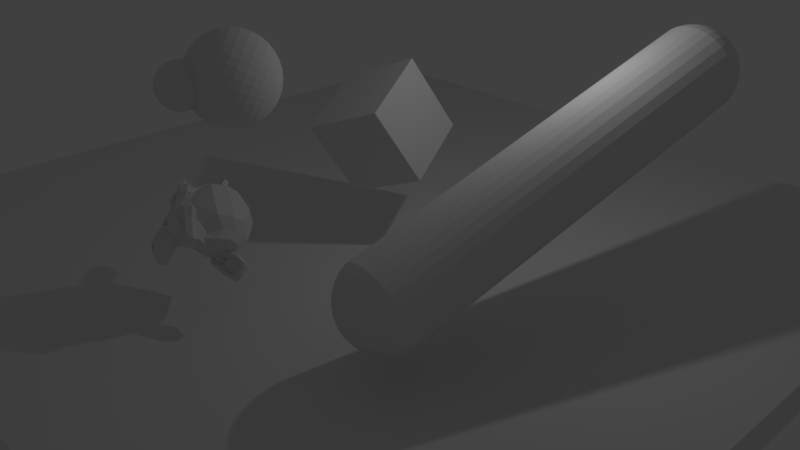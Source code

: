 # Source: physics.blend  (saved by Blender 2.79.0; exported with 4.5.12 LTS)
import bpy
from mathutils import Matrix  # noqa: F401  (used for matrix-valued properties, if any)

bpy.ops.wm.read_factory_settings(use_empty=True)
scene = bpy.context.scene
scene.name = 'Scene'

# ---- collections
col_collection_1 = bpy.data.collections.new('Collection 1'); scene.collection.children.link(col_collection_1)

# ---- world
world_world = bpy.data.worlds.new('World'); scene.world = world_world
world_world.color = (0.05088, 0.05088, 0.05088)
world_world.use_sun_shadow = False
world_world.sun_shadow_jitter_overblur = 0.0
world_world.cycles.sampling_method = 'MANUAL'

# ---- cameras
cam_camera = bpy.data.cameras.new('Camera')
cam_camera.clip_end = 100.0
cam_camera.lens = 35.0
cam_camera.sensor_width = 32.0
cam_camera.sensor_height = 18.0
cam_camera.ortho_scale = 7.314
cam_camera.dof.focus_distance = 0.0
cam_camera.dof.aperture_fstop = 128.0

# ---- lights
light_lamp = bpy.data.lights.new('Lamp', 'POINT')
light_lamp.transmission_factor = 0.0
light_lamp.cutoff_distance = 30.0
light_lamp.energy = 100.0
light_lamp.shadow_buffer_clip_start = 1.001
light_lamp.shadow_soft_size = 0.1
light_lamp.shadow_maximum_resolution = 0.006
light_lamp.use_absolute_resolution = True

# ---- meshes
me_suzanne = bpy.data.meshes.new('Suzanne')
me_suzanne.from_pydata([(0.4375, -0.7656, 0.1641), (-0.4375, -0.7656, 0.1641), (0.5, -0.6875, 0.09375), (-0.5, -0.6875, 0.09375), (0.5469, -0.5781, 0.05469), (-0.5469, -0.5781, 0.05469), (0.3516, -0.6172, -0.02344), (-0.3516, -0.6172, -0.02344), (0.3516, -0.7188, 0.03125), (-0.3516, -0.7188, 0.03125), (0.3516, -0.7812, 0.1328), (-0.3516, -0.7812, 0.1328), (0.2734, -0.7969, 0.1641), (-0.2734, -0.7969, 0.1641), (0.2031, -0.7422, 0.09375), (-0.2031, -0.7422, 0.09375), (0.1562, -0.6484, 0.05469), (-0.1562, -0.6484, 0.05469), (0.07812, -0.6562, 0.2422), (-0.07812, -0.6562, 0.2422), (0.1406, -0.7422, 0.2422), (-0.1406, -0.7422, 0.2422), (0.2422, -0.7969, 0.2422), (-0.2422, -0.7969, 0.2422), (0.2734, -0.7969, 0.3281), (-0.2734, -0.7969, 0.3281), (0.2031, -0.7422, 0.3906), (-0.2031, -0.7422, 0.3906), (0.1562, -0.6484, 0.4375), (-0.1562, -0.6484, 0.4375), (0.3516, -0.6172, 0.5156), (-0.3516, -0.6172, 0.5156), (0.3516, -0.7188, 0.4531), (-0.3516, -0.7188, 0.4531), (0.3516, -0.7812, 0.3594), (-0.3516, -0.7812, 0.3594), (0.4375, -0.7656, 0.3281), (-0.4375, -0.7656, 0.3281), (0.5, -0.6875, 0.3906), (-0.5, -0.6875, 0.3906), (0.5469, -0.5781, 0.4375), (-0.5469, -0.5781, 0.4375), (0.625, -0.5625, 0.2422), (-0.625, -0.5625, 0.2422), (0.5625, -0.6719, 0.2422), (-0.5625, -0.6719, 0.2422), (0.4688, -0.7578, 0.2422), (-0.4688, -0.7578, 0.2422), (0.4766, -0.7734, 0.2422), (-0.4766, -0.7734, 0.2422), (0.4453, -0.7812, 0.3359), (-0.4453, -0.7812, 0.3359), (0.3516, -0.8047, 0.375), (-0.3516, -0.8047, 0.375), (0.2656, -0.8203, 0.3359), (-0.2656, -0.8203, 0.3359), (0.2266, -0.8203, 0.2422), (-0.2266, -0.8203, 0.2422), (0.2656, -0.8203, 0.1562), (-0.2656, -0.8203, 0.1562), (0.3516, -0.8281, 0.2422), (-0.3516, -0.8281, 0.2422), (0.3516, -0.8047, 0.1172), (-0.3516, -0.8047, 0.1172), (0.4453, -0.7812, 0.1562), (-0.4453, -0.7812, 0.1562), (0.0, -0.7422, 0.4297), (0.0, -0.8203, 0.3516), (0.0, -0.7344, -0.6797), (0.0, -0.7812, -0.3203), (0.0, -0.7969, -0.1875), (0.0, -0.7188, -0.7734), (0.0, -0.6016, 0.4062), (0.0, -0.5703, 0.5703), (0.0, 0.5469, 0.8984), (0.0, 0.8516, 0.5625), (0.0, 0.8281, 0.07031), (0.0, 0.3516, -0.3828), (0.2031, -0.5625, -0.1875), (-0.2031, -0.5625, -0.1875), (0.3125, -0.5703, -0.4375), (-0.3125, -0.5703, -0.4375), (0.3516, -0.5703, -0.6953), (-0.3516, -0.5703, -0.6953), (0.3672, -0.5312, -0.8906), (-0.3672, -0.5312, -0.8906), (0.3281, -0.5234, -0.9453), (-0.3281, -0.5234, -0.9453), (0.1797, -0.5547, -0.9688), (-0.1797, -0.5547, -0.9688), (0.0, -0.5781, -0.9844), (0.4375, -0.5312, -0.1406), (-0.4375, -0.5312, -0.1406), (0.6328, -0.5391, -0.03906), (-0.6328, -0.5391, -0.03906), (0.8281, -0.4453, 0.1484), (-0.8281, -0.4453, 0.1484), (0.8594, -0.5938, 0.4297), (-0.8594, -0.5938, 0.4297), (0.7109, -0.625, 0.4844), (-0.7109, -0.625, 0.4844), (0.4922, -0.6875, 0.6016), (-0.4922, -0.6875, 0.6016), (0.3203, -0.7344, 0.7578), (-0.3203, -0.7344, 0.7578), (0.1562, -0.7578, 0.7188), (-0.1562, -0.7578, 0.7188), (0.0625, -0.75, 0.4922), (-0.0625, -0.75, 0.4922), (0.1641, -0.7734, 0.4141), (-0.1641, -0.7734, 0.4141), (0.125, -0.7656, 0.3047), (-0.125, -0.7656, 0.3047), (0.2031, -0.7422, 0.09375), (-0.2031, -0.7422, 0.09375), (0.375, -0.7031, 0.01562), (-0.375, -0.7031, 0.01562), (0.4922, -0.6719, 0.0625), (-0.4922, -0.6719, 0.0625), (0.625, -0.6484, 0.1875), (-0.625, -0.6484, 0.1875), (0.6406, -0.6484, 0.2969), (-0.6406, -0.6484, 0.2969), (0.6016, -0.6641, 0.375), (-0.6016, -0.6641, 0.375), (0.4297, -0.7188, 0.4375), (-0.4297, -0.7188, 0.4375), (0.25, -0.7578, 0.4688), (-0.25, -0.7578, 0.4688), (0.0, -0.7344, -0.7656), (0.1094, -0.7344, -0.7188), (-0.1094, -0.7344, -0.7188), (0.1172, -0.7109, -0.8359), (-0.1172, -0.7109, -0.8359), (0.0625, -0.6953, -0.8828), (-0.0625, -0.6953, -0.8828), (0.0, -0.6875, -0.8906), (0.0, -0.75, -0.1953), (0.0, -0.7422, -0.1406), (0.1016, -0.7422, -0.1484), (-0.1016, -0.7422, -0.1484), (0.125, -0.75, -0.2266), (-0.125, -0.75, -0.2266), (0.08594, -0.7422, -0.2891), (-0.08594, -0.7422, -0.2891), (0.3984, -0.6719, -0.04688), (-0.3984, -0.6719, -0.04688), (0.6172, -0.625, 0.05469), (-0.6172, -0.625, 0.05469), (0.7266, -0.6016, 0.2031), (-0.7266, -0.6016, 0.2031), (0.7422, -0.6562, 0.375), (-0.7422, -0.6562, 0.375), (0.6875, -0.7266, 0.4141), (-0.6875, -0.7266, 0.4141), (0.4375, -0.7969, 0.5469), (-0.4375, -0.7969, 0.5469), (0.3125, -0.8359, 0.6406), (-0.3125, -0.8359, 0.6406), (0.2031, -0.8516, 0.6172), (-0.2031, -0.8516, 0.6172), (0.1016, -0.8438, 0.4297), (-0.1016, -0.8438, 0.4297), (0.125, -0.8125, -0.1016), (-0.125, -0.8125, -0.1016), (0.2109, -0.7109, -0.4453), (-0.2109, -0.7109, -0.4453), (0.25, -0.6875, -0.7031), (-0.25, -0.6875, -0.7031), (0.2656, -0.6641, -0.8203), (-0.2656, -0.6641, -0.8203), (0.2344, -0.6328, -0.9141), (-0.2344, -0.6328, -0.9141), (0.1641, -0.6328, -0.9297), (-0.1641, -0.6328, -0.9297), (0.0, -0.6406, -0.9453), (0.0, -0.7266, 0.04688), (0.0, -0.7656, 0.2109), (0.3281, -0.7422, 0.4766), (-0.3281, -0.7422, 0.4766), (0.1641, -0.75, 0.1406), (-0.1641, -0.75, 0.1406), (0.1328, -0.7578, 0.2109), (-0.1328, -0.7578, 0.2109), (0.1172, -0.7344, -0.6875), (-0.1172, -0.7344, -0.6875), (0.07812, -0.75, -0.4453), (-0.07812, -0.75, -0.4453), (0.0, -0.75, -0.4453), (0.0, -0.7422, -0.3281), (0.09375, -0.7812, -0.2734), (-0.09375, -0.7812, -0.2734), (0.1328, -0.7969, -0.2266), (-0.1328, -0.7969, -0.2266), (0.1094, -0.7812, -0.1328), (-0.1094, -0.7812, -0.1328), (0.03906, -0.7812, -0.125), (-0.03906, -0.7812, -0.125), (0.0, -0.8281, -0.2031), (0.04688, -0.8125, -0.1484), (-0.04688, -0.8125, -0.1484), (0.09375, -0.8125, -0.1562), (-0.09375, -0.8125, -0.1562), (0.1094, -0.8281, -0.2266), (-0.1094, -0.8281, -0.2266), (0.07812, -0.8047, -0.25), (-0.07812, -0.8047, -0.25), (0.0, -0.8047, -0.2891), (0.2578, -0.5547, -0.3125), (-0.2578, -0.5547, -0.3125), (0.1641, -0.7109, -0.2422), (-0.1641, -0.7109, -0.2422), (0.1797, -0.7109, -0.3125), (-0.1797, -0.7109, -0.3125), (0.2344, -0.5547, -0.25), (-0.2344, -0.5547, -0.25), (0.0, -0.6875, -0.875), (0.04688, -0.6875, -0.8672), (-0.04688, -0.6875, -0.8672), (0.09375, -0.7109, -0.8203), (-0.09375, -0.7109, -0.8203), (0.09375, -0.7266, -0.7422), (-0.09375, -0.7266, -0.7422), (0.0, -0.6562, -0.7812), (0.09375, -0.6641, -0.75), (-0.09375, -0.6641, -0.75), (0.09375, -0.6406, -0.8125), (-0.09375, -0.6406, -0.8125), (0.04688, -0.6328, -0.8516), (-0.04688, -0.6328, -0.8516), (0.0, -0.6328, -0.8594), (0.1719, -0.7812, 0.2188), (-0.1719, -0.7812, 0.2188), (0.1875, -0.7734, 0.1562), (-0.1875, -0.7734, 0.1562), (0.3359, -0.7578, 0.4297), (-0.3359, -0.7578, 0.4297), (0.2734, -0.7734, 0.4219), (-0.2734, -0.7734, 0.4219), (0.4219, -0.7734, 0.3984), (-0.4219, -0.7734, 0.3984), (0.5625, -0.6953, 0.3516), (-0.5625, -0.6953, 0.3516), (0.5859, -0.6875, 0.2891), (-0.5859, -0.6875, 0.2891), (0.5781, -0.6797, 0.1953), (-0.5781, -0.6797, 0.1953), (0.4766, -0.7188, 0.1016), (-0.4766, -0.7188, 0.1016), (0.375, -0.7422, 0.0625), (-0.375, -0.7422, 0.0625), (0.2266, -0.7812, 0.1094), (-0.2266, -0.7812, 0.1094), (0.1797, -0.7812, 0.2969), (-0.1797, -0.7812, 0.2969), (0.2109, -0.7812, 0.375), (-0.2109, -0.7812, 0.375), (0.2344, -0.7578, 0.3594), (-0.2344, -0.7578, 0.3594), (0.1953, -0.7578, 0.2969), (-0.1953, -0.7578, 0.2969), (0.2422, -0.7578, 0.125), (-0.2422, -0.7578, 0.125), (0.375, -0.7266, 0.08594), (-0.375, -0.7266, 0.08594), (0.4609, -0.7031, 0.1172), (-0.4609, -0.7031, 0.1172), (0.5469, -0.6719, 0.2109), (-0.5469, -0.6719, 0.2109), (0.5547, -0.6719, 0.2812), (-0.5547, -0.6719, 0.2812), (0.5312, -0.6797, 0.3359), (-0.5312, -0.6797, 0.3359), (0.4141, -0.75, 0.3906), (-0.4141, -0.75, 0.3906), (0.2812, -0.7656, 0.3984), (-0.2812, -0.7656, 0.3984), (0.3359, -0.75, 0.4062), (-0.3359, -0.75, 0.4062), (0.2031, -0.75, 0.1719), (-0.2031, -0.75, 0.1719), (0.1953, -0.75, 0.2266), (-0.1953, -0.75, 0.2266), (0.1094, -0.6094, 0.4609), (-0.1094, -0.6094, 0.4609), (0.1953, -0.6172, 0.6641), (-0.1953, -0.6172, 0.6641), (0.3359, -0.5938, 0.6875), (-0.3359, -0.5938, 0.6875), (0.4844, -0.5547, 0.5547), (-0.4844, -0.5547, 0.5547), (0.6797, -0.4922, 0.4531), (-0.6797, -0.4922, 0.4531), (0.7969, -0.4609, 0.4062), (-0.7969, -0.4609, 0.4062), (0.7734, -0.375, 0.1641), (-0.7734, -0.375, 0.1641), (0.6016, -0.4141, 0.0), (-0.6016, -0.4141, 0.0), (0.4375, -0.4688, -0.09375), (-0.4375, -0.4688, -0.09375), (0.0, -0.2891, 0.8984), (0.0, 0.07812, 0.9844), (0.0, 0.6719, -0.1953), (0.0, -0.1875, -0.4609), (0.0, -0.4609, -0.9766), (0.0, -0.3438, -0.8047), (0.0, -0.3203, -0.5703), (0.0, -0.2812, -0.4844), (0.8516, -0.05469, 0.2344), (-0.8516, -0.05469, 0.2344), (0.8594, 0.04688, 0.3203), (-0.8594, 0.04688, 0.3203), (0.7734, 0.4375, 0.2656), (-0.7734, 0.4375, 0.2656), (0.4609, 0.7031, 0.4375), (-0.4609, 0.7031, 0.4375), (0.7344, -0.07031, -0.04688), (-0.7344, -0.07031, -0.04688), (0.5938, 0.1641, -0.125), (-0.5938, 0.1641, -0.125), (0.6406, 0.4297, -0.007812), (-0.6406, 0.4297, -0.007812), (0.3359, 0.6641, 0.05469), (-0.3359, 0.6641, 0.05469), (0.2344, -0.4062, -0.3516), (-0.2344, -0.4062, -0.3516), (0.1797, -0.2578, -0.4141), (-0.1797, -0.2578, -0.4141), (0.2891, -0.3828, -0.7109), (-0.2891, -0.3828, -0.7109), (0.25, -0.3906, -0.5), (-0.25, -0.3906, -0.5), (0.3281, -0.3984, -0.9141), (-0.3281, -0.3984, -0.9141), (0.1406, -0.3672, -0.7578), (-0.1406, -0.3672, -0.7578), (0.125, -0.3594, -0.5391), (-0.125, -0.3594, -0.5391), (0.1641, -0.4375, -0.9453), (-0.1641, -0.4375, -0.9453), (0.2188, -0.4297, -0.2812), (-0.2188, -0.4297, -0.2812), (0.2109, -0.4688, -0.2266), (-0.2109, -0.4688, -0.2266), (0.2031, -0.5, -0.1719), (-0.2031, -0.5, -0.1719), (0.2109, -0.1641, -0.3906), (-0.2109, -0.1641, -0.3906), (0.2969, 0.2656, -0.3125), (-0.2969, 0.2656, -0.3125), (0.3438, 0.5391, -0.1484), (-0.3438, 0.5391, -0.1484), (0.4531, 0.3828, 0.8672), (-0.4531, 0.3828, 0.8672), (0.4531, 0.07031, 0.9297), (-0.4531, 0.07031, 0.9297), (0.4531, -0.2344, 0.8516), (-0.4531, -0.2344, 0.8516), (0.4609, -0.4297, 0.5234), (-0.4609, -0.4297, 0.5234), (0.7266, -0.3359, 0.4062), (-0.7266, -0.3359, 0.4062), (0.6328, -0.2812, 0.4531), (-0.6328, -0.2812, 0.4531), (0.6406, -0.05469, 0.7031), (-0.6406, -0.05469, 0.7031), (0.7969, -0.125, 0.5625), (-0.7969, -0.125, 0.5625), (0.7969, 0.1172, 0.6172), (-0.7969, 0.1172, 0.6172), (0.6406, 0.1953, 0.75), (-0.6406, 0.1953, 0.75), (0.6406, 0.4453, 0.6797), (-0.6406, 0.4453, 0.6797), (0.7969, 0.3594, 0.5391), (-0.7969, 0.3594, 0.5391), (0.6172, 0.5859, 0.3281), (-0.6172, 0.5859, 0.3281), (0.4844, 0.5469, 0.02344), (-0.4844, 0.5469, 0.02344), (0.8203, 0.2031, 0.3281), (-0.8203, 0.2031, 0.3281), (0.4062, -0.1484, -0.1719), (-0.4062, -0.1484, -0.1719), (0.4297, 0.2109, -0.1953), (-0.4297, 0.2109, -0.1953), (0.8906, 0.2344, 0.4062), (-0.8906, 0.2344, 0.4062), (0.7734, 0.125, -0.1406), (-0.7734, 0.125, -0.1406), (1.039, 0.3281, -0.1016), (-1.039, 0.3281, -0.1016), (1.281, 0.4297, 0.05469), (-1.281, 0.4297, 0.05469), (1.352, 0.4219, 0.3203), (-1.352, 0.4219, 0.3203), (1.234, 0.4219, 0.5078), (-1.234, 0.4219, 0.5078), (1.023, 0.3125, 0.4766), (-1.023, 0.3125, 0.4766), (1.016, 0.2891, 0.4141), (-1.016, 0.2891, 0.4141), (1.188, 0.3906, 0.4375), (-1.188, 0.3906, 0.4375), (1.266, 0.4062, 0.2891), (-1.266, 0.4062, 0.2891), (1.211, 0.4062, 0.07812), (-1.211, 0.4062, 0.07812), (1.031, 0.3047, -0.03906), (-1.031, 0.3047, -0.03906), (0.8281, 0.1328, -0.07031), (-0.8281, 0.1328, -0.07031), (0.9219, 0.2188, 0.3594), (-0.9219, 0.2188, 0.3594), (0.9453, 0.2891, 0.3047), (-0.9453, 0.2891, 0.3047), (0.8828, 0.2109, -0.02344), (-0.8828, 0.2109, -0.02344), (1.039, 0.3672, 0.0), (-1.039, 0.3672, 0.0), (1.188, 0.4453, 0.09375), (-1.188, 0.4453, 0.09375), (1.234, 0.4453, 0.25), (-1.234, 0.4453, 0.25), (1.172, 0.4375, 0.3594), (-1.172, 0.4375, 0.3594), (1.023, 0.3594, 0.3438), (-1.023, 0.3594, 0.3438), (0.8438, 0.2109, 0.2891), (-0.8438, 0.2109, 0.2891), (0.8359, 0.2734, 0.1719), (-0.8359, 0.2734, 0.1719), (0.7578, 0.2734, 0.09375), (-0.7578, 0.2734, 0.09375), (0.8203, 0.2734, 0.08594), (-0.8203, 0.2734, 0.08594), (0.8438, 0.2734, 0.01562), (-0.8438, 0.2734, 0.01562), (0.8125, 0.2734, -0.01562), (-0.8125, 0.2734, -0.01562), (0.7266, 0.07031, 0.0), (-0.7266, 0.07031, 0.0), (0.7188, 0.1719, -0.02344), (-0.7188, 0.1719, -0.02344), (0.7188, 0.1875, 0.03906), (-0.7188, 0.1875, 0.03906), (0.7969, 0.2109, 0.2031), (-0.7969, 0.2109, 0.2031), (0.8906, 0.2656, 0.2422), (-0.8906, 0.2656, 0.2422), (0.8906, 0.3203, 0.2344), (-0.8906, 0.3203, 0.2344), (0.8125, 0.3203, -0.01562), (-0.8125, 0.3203, -0.01562), (0.8516, 0.3203, 0.01562), (-0.8516, 0.3203, 0.01562), (0.8281, 0.3203, 0.07812), (-0.8281, 0.3203, 0.07812), (0.7656, 0.3203, 0.09375), (-0.7656, 0.3203, 0.09375), (0.8438, 0.3203, 0.1719), (-0.8438, 0.3203, 0.1719), (1.039, 0.4141, 0.3281), (-1.039, 0.4141, 0.3281), (1.188, 0.4844, 0.3438), (-1.188, 0.4844, 0.3438), (1.258, 0.4922, 0.2422), (-1.258, 0.4922, 0.2422), (1.211, 0.4844, 0.08594), (-1.211, 0.4844, 0.08594), (1.047, 0.4219, 0.0), (-1.047, 0.4219, 0.0), (0.8828, 0.2656, -0.01562), (-0.8828, 0.2656, -0.01562), (0.9531, 0.3438, 0.2891), (-0.9531, 0.3438, 0.2891), (0.8906, 0.3281, 0.1094), (-0.8906, 0.3281, 0.1094), (0.9375, 0.3359, 0.0625), (-0.9375, 0.3359, 0.0625), (1.0, 0.3672, 0.125), (-1.0, 0.3672, 0.125), (0.9609, 0.3516, 0.1719), (-0.9609, 0.3516, 0.1719), (1.016, 0.375, 0.2344), (-1.016, 0.375, 0.2344), (1.055, 0.3828, 0.1875), (-1.055, 0.3828, 0.1875), (1.109, 0.3906, 0.2109), (-1.109, 0.3906, 0.2109), (1.086, 0.3906, 0.2734), (-1.086, 0.3906, 0.2734), (1.023, 0.4844, 0.4375), (-1.023, 0.4844, 0.4375), (1.25, 0.5469, 0.4688), (-1.25, 0.5469, 0.4688), (1.367, 0.5, 0.2969), (-1.367, 0.5, 0.2969), (1.312, 0.5312, 0.05469), (-1.312, 0.5312, 0.05469), (1.039, 0.4922, -0.08594), (-1.039, 0.4922, -0.08594), (0.7891, 0.3281, -0.125), (-0.7891, 0.3281, -0.125), (0.8594, 0.3828, 0.3828), (-0.8594, 0.3828, 0.3828)], [], [(46, 0, 2, 44), (3, 1, 47, 45), (44, 2, 4, 42), (5, 3, 45, 43), (2, 8, 6, 4), (7, 9, 3, 5), (0, 10, 8, 2), (9, 11, 1, 3), (10, 12, 14, 8), (15, 13, 11, 9), (8, 14, 16, 6), (17, 15, 9, 7), (14, 20, 18, 16), (19, 21, 15, 17), (12, 22, 20, 14), (21, 23, 13, 15), (22, 24, 26, 20), (27, 25, 23, 21), (20, 26, 28, 18), (29, 27, 21, 19), (26, 32, 30, 28), (31, 33, 27, 29), (24, 34, 32, 26), (33, 35, 25, 27), (34, 36, 38, 32), (39, 37, 35, 33), (32, 38, 40, 30), (41, 39, 33, 31), (38, 44, 42, 40), (43, 45, 39, 41), (36, 46, 44, 38), (45, 47, 37, 39), (46, 36, 50, 48), (51, 37, 47, 49), (36, 34, 52, 50), (53, 35, 37, 51), (34, 24, 54, 52), (55, 25, 35, 53), (24, 22, 56, 54), (57, 23, 25, 55), (22, 12, 58, 56), (59, 13, 23, 57), (12, 10, 62, 58), (63, 11, 13, 59), (10, 0, 64, 62), (65, 1, 11, 63), (0, 46, 48, 64), (49, 47, 1, 65), (60, 64, 48), (49, 65, 61), (62, 64, 60), (61, 65, 63), (60, 58, 62), (63, 59, 61), (60, 56, 58), (59, 57, 61), (60, 54, 56), (57, 55, 61), (60, 52, 54), (55, 53, 61), (60, 50, 52), (53, 51, 61), (60, 48, 50), (51, 49, 61), (88, 173, 175, 90), (175, 174, 89, 90), (86, 171, 173, 88), (174, 172, 87, 89), (84, 169, 171, 86), (172, 170, 85, 87), (82, 167, 169, 84), (170, 168, 83, 85), (80, 165, 167, 82), (168, 166, 81, 83), (78, 91, 145, 163), (146, 92, 79, 164), (91, 93, 147, 145), (148, 94, 92, 146), (93, 95, 149, 147), (150, 96, 94, 148), (95, 97, 151, 149), (152, 98, 96, 150), (97, 99, 153, 151), (154, 100, 98, 152), (99, 101, 155, 153), (156, 102, 100, 154), (101, 103, 157, 155), (158, 104, 102, 156), (103, 105, 159, 157), (160, 106, 104, 158), (105, 107, 161, 159), (162, 108, 106, 160), (107, 66, 67, 161), (67, 66, 108, 162), (109, 127, 159, 161), (160, 128, 110, 162), (127, 178, 157, 159), (158, 179, 128, 160), (125, 155, 157, 178), (158, 156, 126, 179), (123, 153, 155, 125), (156, 154, 124, 126), (121, 151, 153, 123), (154, 152, 122, 124), (119, 149, 151, 121), (152, 150, 120, 122), (117, 147, 149, 119), (150, 148, 118, 120), (115, 145, 147, 117), (148, 146, 116, 118), (113, 163, 145, 115), (146, 164, 114, 116), (113, 180, 176, 163), (176, 181, 114, 164), (109, 161, 67, 111), (67, 162, 110, 112), (111, 67, 177, 182), (177, 67, 112, 183), (176, 180, 182, 177), (183, 181, 176, 177), (134, 136, 175, 173), (175, 136, 135, 174), (132, 134, 173, 171), (174, 135, 133, 172), (130, 132, 171, 169), (172, 133, 131, 170), (165, 186, 184, 167), (185, 187, 166, 168), (130, 169, 167, 184), (168, 170, 131, 185), (143, 189, 188, 186), (188, 189, 144, 187), (184, 186, 188, 68), (188, 187, 185, 68), (129, 130, 184, 68), (185, 131, 129, 68), (141, 192, 190, 143), (191, 193, 142, 144), (139, 194, 192, 141), (193, 195, 140, 142), (138, 196, 194, 139), (195, 197, 138, 140), (137, 70, 196, 138), (197, 70, 137, 138), (189, 143, 190, 69), (191, 144, 189, 69), (69, 190, 205, 207), (206, 191, 69, 207), (70, 198, 199, 196), (200, 198, 70, 197), (196, 199, 201, 194), (202, 200, 197, 195), (194, 201, 203, 192), (204, 202, 195, 193), (192, 203, 205, 190), (206, 204, 193, 191), (198, 203, 201, 199), (202, 204, 198, 200), (198, 207, 205, 203), (206, 207, 198, 204), (138, 139, 163, 176), (164, 140, 138, 176), (139, 141, 210, 163), (211, 142, 140, 164), (141, 143, 212, 210), (213, 144, 142, 211), (143, 186, 165, 212), (166, 187, 144, 213), (80, 208, 212, 165), (213, 209, 81, 166), (208, 214, 210, 212), (211, 215, 209, 213), (78, 163, 210, 214), (211, 164, 79, 215), (130, 129, 71, 221), (71, 129, 131, 222), (132, 130, 221, 219), (222, 131, 133, 220), (134, 132, 219, 217), (220, 133, 135, 218), (136, 134, 217, 216), (218, 135, 136, 216), (216, 217, 228, 230), (229, 218, 216, 230), (217, 219, 226, 228), (227, 220, 218, 229), (219, 221, 224, 226), (225, 222, 220, 227), (221, 71, 223, 224), (223, 71, 222, 225), (223, 230, 228, 224), (229, 230, 223, 225), (224, 228, 226), (227, 229, 225), (182, 180, 233, 231), (234, 181, 183, 232), (111, 182, 231, 253), (232, 183, 112, 254), (109, 111, 253, 255), (254, 112, 110, 256), (180, 113, 251, 233), (252, 114, 181, 234), (113, 115, 249, 251), (250, 116, 114, 252), (115, 117, 247, 249), (248, 118, 116, 250), (117, 119, 245, 247), (246, 120, 118, 248), (119, 121, 243, 245), (244, 122, 120, 246), (121, 123, 241, 243), (242, 124, 122, 244), (123, 125, 239, 241), (240, 126, 124, 242), (125, 178, 235, 239), (236, 179, 126, 240), (178, 127, 237, 235), (238, 128, 179, 236), (127, 109, 255, 237), (256, 110, 128, 238), (237, 255, 257, 275), (258, 256, 238, 276), (235, 237, 275, 277), (276, 238, 236, 278), (239, 235, 277, 273), (278, 236, 240, 274), (241, 239, 273, 271), (274, 240, 242, 272), (243, 241, 271, 269), (272, 242, 244, 270), (245, 243, 269, 267), (270, 244, 246, 268), (247, 245, 267, 265), (268, 246, 248, 266), (249, 247, 265, 263), (266, 248, 250, 264), (251, 249, 263, 261), (264, 250, 252, 262), (233, 251, 261, 279), (262, 252, 234, 280), (255, 253, 259, 257), (260, 254, 256, 258), (253, 231, 281, 259), (282, 232, 254, 260), (231, 233, 279, 281), (280, 234, 232, 282), (66, 107, 283, 72), (284, 108, 66, 72), (107, 105, 285, 283), (286, 106, 108, 284), (105, 103, 287, 285), (288, 104, 106, 286), (103, 101, 289, 287), (290, 102, 104, 288), (101, 99, 291, 289), (292, 100, 102, 290), (99, 97, 293, 291), (294, 98, 100, 292), (97, 95, 295, 293), (296, 96, 98, 294), (95, 93, 297, 295), (298, 94, 96, 296), (93, 91, 299, 297), (300, 92, 94, 298), (307, 308, 327, 337), (328, 308, 307, 338), (306, 307, 337, 335), (338, 307, 306, 336), (305, 306, 335, 339), (336, 306, 305, 340), (88, 90, 305, 339), (305, 90, 89, 340), (86, 88, 339, 333), (340, 89, 87, 334), (84, 86, 333, 329), (334, 87, 85, 330), (82, 84, 329, 331), (330, 85, 83, 332), (329, 335, 337, 331), (338, 336, 330, 332), (329, 333, 339, 335), (340, 334, 330, 336), (325, 331, 337, 327), (338, 332, 326, 328), (80, 82, 331, 325), (332, 83, 81, 326), (208, 341, 343, 214), (344, 342, 209, 215), (80, 325, 341, 208), (342, 326, 81, 209), (78, 214, 343, 345), (344, 215, 79, 346), (78, 345, 299, 91), (300, 346, 79, 92), (76, 323, 351, 303), (352, 324, 76, 303), (303, 351, 349, 77), (350, 352, 303, 77), (77, 349, 347, 304), (348, 350, 77, 304), (304, 347, 327, 308), (328, 348, 304, 308), (325, 327, 347, 341), (348, 328, 326, 342), (295, 297, 317, 309), (318, 298, 296, 310), (75, 315, 323, 76), (324, 316, 75, 76), (301, 357, 355, 302), (356, 358, 301, 302), (302, 355, 353, 74), (354, 356, 302, 74), (74, 353, 315, 75), (316, 354, 74, 75), (291, 293, 361, 363), (362, 294, 292, 364), (363, 361, 367, 365), (368, 362, 364, 366), (365, 367, 369, 371), (370, 368, 366, 372), (371, 369, 375, 373), (376, 370, 372, 374), (313, 377, 373, 375), (374, 378, 314, 376), (315, 353, 373, 377), (374, 354, 316, 378), (353, 355, 371, 373), (372, 356, 354, 374), (355, 357, 365, 371), (366, 358, 356, 372), (357, 359, 363, 365), (364, 360, 358, 366), (289, 291, 363, 359), (364, 292, 290, 360), (73, 359, 357, 301), (358, 360, 73, 301), (283, 285, 287, 289), (288, 286, 284, 290), (283, 289, 359, 73), (360, 290, 284, 73), (72, 283, 73), (73, 284, 72), (293, 295, 309, 361), (310, 296, 294, 362), (309, 311, 367, 361), (368, 312, 310, 362), (311, 381, 369, 367), (370, 382, 312, 368), (313, 375, 369, 381), (370, 376, 314, 382), (347, 349, 385, 383), (386, 350, 348, 384), (317, 383, 385, 319), (386, 384, 318, 320), (297, 299, 383, 317), (384, 300, 298, 318), (299, 343, 341, 383), (342, 344, 300, 384), (341, 347, 383), (384, 348, 342), (299, 345, 343), (344, 346, 300), (313, 321, 379, 377), (380, 322, 314, 378), (315, 377, 379, 323), (380, 378, 316, 324), (319, 385, 379, 321), (380, 386, 320, 322), (349, 351, 379, 385), (380, 352, 350, 386), (323, 379, 351), (352, 380, 324), (399, 387, 413, 401), (414, 388, 400, 402), (399, 401, 403, 397), (404, 402, 400, 398), (397, 403, 405, 395), (406, 404, 398, 396), (395, 405, 407, 393), (408, 406, 396, 394), (393, 407, 409, 391), (410, 408, 394, 392), (391, 409, 411, 389), (412, 410, 392, 390), (409, 419, 417, 411), (418, 420, 410, 412), (407, 421, 419, 409), (420, 422, 408, 410), (405, 423, 421, 407), (422, 424, 406, 408), (403, 425, 423, 405), (424, 426, 404, 406), (401, 427, 425, 403), (426, 428, 402, 404), (401, 413, 415, 427), (416, 414, 402, 428), (317, 319, 443, 441), (444, 320, 318, 442), (319, 389, 411, 443), (412, 390, 320, 444), (309, 317, 441, 311), (442, 318, 310, 312), (381, 429, 413, 387), (414, 430, 382, 388), (411, 417, 439, 443), (440, 418, 412, 444), (437, 445, 443, 439), (444, 446, 438, 440), (433, 445, 437, 435), (438, 446, 434, 436), (431, 447, 445, 433), (446, 448, 432, 434), (429, 447, 431, 449), (432, 448, 430, 450), (413, 429, 449, 415), (450, 430, 414, 416), (311, 447, 429, 381), (430, 448, 312, 382), (311, 441, 445, 447), (446, 442, 312, 448), (441, 443, 445), (446, 444, 442), (415, 449, 451, 475), (452, 450, 416, 476), (449, 431, 461, 451), (462, 432, 450, 452), (431, 433, 459, 461), (460, 434, 432, 462), (433, 435, 457, 459), (458, 436, 434, 460), (435, 437, 455, 457), (456, 438, 436, 458), (437, 439, 453, 455), (454, 440, 438, 456), (439, 417, 473, 453), (474, 418, 440, 454), (427, 415, 475, 463), (476, 416, 428, 464), (425, 427, 463, 465), (464, 428, 426, 466), (423, 425, 465, 467), (466, 426, 424, 468), (421, 423, 467, 469), (468, 424, 422, 470), (419, 421, 469, 471), (470, 422, 420, 472), (417, 419, 471, 473), (472, 420, 418, 474), (457, 455, 479, 477), (480, 456, 458, 478), (477, 479, 481, 483), (482, 480, 478, 484), (483, 481, 487, 485), (488, 482, 484, 486), (485, 487, 489, 491), (490, 488, 486, 492), (463, 475, 485, 491), (486, 476, 464, 492), (451, 483, 485, 475), (486, 484, 452, 476), (451, 461, 477, 483), (478, 462, 452, 484), (457, 477, 461, 459), (462, 478, 458, 460), (453, 473, 479, 455), (480, 474, 454, 456), (471, 481, 479, 473), (480, 482, 472, 474), (469, 487, 481, 471), (482, 488, 470, 472), (467, 489, 487, 469), (488, 490, 468, 470), (465, 491, 489, 467), (490, 492, 466, 468), (463, 491, 465), (466, 492, 464), (391, 389, 503, 501), (504, 390, 392, 502), (393, 391, 501, 499), (502, 392, 394, 500), (395, 393, 499, 497), (500, 394, 396, 498), (397, 395, 497, 495), (498, 396, 398, 496), (399, 397, 495, 493), (496, 398, 400, 494), (387, 399, 493, 505), (494, 400, 388, 506), (493, 501, 503, 505), (504, 502, 494, 506), (493, 495, 499, 501), (500, 496, 494, 502), (495, 497, 499), (500, 498, 496), (313, 381, 387, 505), (388, 382, 314, 506), (313, 505, 503, 321), (504, 506, 314, 322), (319, 321, 503, 389), (504, 322, 320, 390)])
me_suzanne.use_remesh_preserve_volume = False
me_suzanne.use_remesh_preserve_attributes = False
me_suzanne.use_mirror_vertex_groups = False
me_suzanne.update()
me_sphere_001 = bpy.data.meshes.new('Sphere.001')
me_sphere_001.from_pydata([(0.0, -3.258e-07, -5.3), (0.03806, 0.1913, 5.081), (0.07466, 0.3753, 5.024), (0.1084, 0.5449, 4.931), (0.1379, 0.6935, 4.807), (0.1622, 0.8155, 4.656), (0.1802, 0.9061, 4.483), (0.1913, 0.9619, 4.295), (0.1913, 0.9619, -4.495), (0.1802, 0.9061, -4.683), (0.1622, 0.8155, -4.856), (0.1379, 0.6935, -5.007), (0.1084, 0.5449, -5.131), (0.07466, 0.3753, -5.224), (0.03806, 0.1913, -5.281), (0.07466, 0.1802, 5.081), (0.1464, 0.3536, 5.024), (0.2126, 0.5133, 4.931), (0.2706, 0.6533, 4.807), (0.3182, 0.7682, 4.656), (0.3536, 0.8536, 4.483), (0.3753, 0.9061, 4.295), (0.3753, 0.9061, -4.495), (0.3536, 0.8536, -4.683), (0.3182, 0.7682, -4.856), (0.2706, 0.6533, -5.007), (0.2126, 0.5133, -5.131), (0.1464, 0.3536, -5.224), (0.07466, 0.1802, -5.281), (0.1084, 0.1622, 5.081), (0.2126, 0.3182, 5.024), (0.3087, 0.4619, 4.931), (0.3928, 0.5879, 4.807), (0.4619, 0.6913, 4.656), (0.5133, 0.7682, 4.483), (0.5449, 0.8155, 4.295), (0.5449, 0.8155, -4.495), (0.5133, 0.7682, -4.683), (0.4619, 0.6913, -4.856), (0.3928, 0.5879, -5.007), (0.3087, 0.4619, -5.131), (0.2126, 0.3182, -5.224), (0.1084, 0.1622, -5.281), (0.1379, 0.1379, 5.081), (0.2706, 0.2706, 5.024), (0.3928, 0.3928, 4.931), (0.5, 0.5, 4.807), (0.5879, 0.5879, 4.656), (0.6533, 0.6533, 4.483), (0.6935, 0.6935, 4.295), (0.6935, 0.6935, -4.495), (0.6533, 0.6533, -4.683), (0.5879, 0.5879, -4.856), (0.5, 0.5, -5.007), (0.3928, 0.3928, -5.131), (0.2706, 0.2706, -5.224), (0.1379, 0.1379, -5.281), (0.1622, 0.1084, 5.081), (0.3182, 0.2126, 5.024), (0.4619, 0.3087, 4.931), (0.5879, 0.3928, 4.807), (0.6913, 0.4619, 4.656), (0.7682, 0.5133, 4.483), (0.8155, 0.5449, 4.295), (0.8155, 0.5449, -4.495), (0.7682, 0.5133, -4.683), (0.6913, 0.4619, -4.856), (0.5879, 0.3928, -5.007), (0.4619, 0.3087, -5.131), (0.3182, 0.2126, -5.224), (0.1622, 0.1084, -5.281), (0.1802, 0.07466, 5.081), (0.3536, 0.1464, 5.024), (0.5133, 0.2126, 4.931), (0.6533, 0.2706, 4.807), (0.7682, 0.3182, 4.656), (0.8536, 0.3536, 4.483), (0.9061, 0.3753, 4.295), (0.9061, 0.3753, -4.495), (0.8536, 0.3536, -4.683), (0.7682, 0.3182, -4.856), (0.6533, 0.2706, -5.007), (0.5133, 0.2126, -5.131), (0.3536, 0.1464, -5.224), (0.1802, 0.07466, -5.281), (0.1913, 0.03806, 5.081), (0.3753, 0.07466, 5.024), (0.5449, 0.1084, 4.931), (0.6935, 0.1379, 4.807), (0.8155, 0.1622, 4.656), (0.9061, 0.1802, 4.483), (0.9619, 0.1913, 4.295), (0.9619, 0.1913, -4.495), (0.9061, 0.1802, -4.683), (0.8155, 0.1622, -4.856), (0.6935, 0.1379, -5.007), (0.5449, 0.1084, -5.131), (0.3753, 0.07466, -5.224), (0.1913, 0.03806, -5.281), (0.1951, -3.266e-07, 5.081), (0.3827, -3.192e-07, 5.024), (0.5556, -3.117e-07, 4.931), (0.7071, -3.192e-07, 4.807), (0.8315, -3.341e-07, 4.656), (0.9239, -2.745e-07, 4.483), (0.9808, -3.937e-07, 4.295), (0.9808, -3.937e-07, -4.495), (0.9239, -2.298e-07, -4.683), (0.8315, -3.341e-07, -4.856), (0.7071, -3.192e-07, -5.007), (0.5556, -3.415e-07, -5.131), (0.3827, -3.043e-07, -5.224), (0.1951, -3.08e-07, -5.281), (0.1913, -0.03806, 5.081), (0.3753, -0.07466, 5.024), (0.5449, -0.1084, 4.931), (0.6935, -0.138, 4.807), (0.8155, -0.1622, 4.656), (0.9061, -0.1802, 4.483), (0.9619, -0.1913, 4.295), (0.9619, -0.1913, -4.495), (0.9061, -0.1802, -4.683), (0.8155, -0.1622, -4.856), (0.6935, -0.138, -5.007), (0.5449, -0.1084, -5.131), (0.3753, -0.07466, -5.224), (0.1913, -0.03806, -5.281), (0.1802, -0.07466, 5.081), (0.3536, -0.1464, 5.024), (0.5133, -0.2126, 4.931), (0.6533, -0.2706, 4.807), (0.7682, -0.3182, 4.656), (0.8536, -0.3536, 4.483), (0.9061, -0.3753, 4.295), (0.9061, -0.3753, -4.495), (0.8536, -0.3536, -4.683), (0.7682, -0.3182, -4.856), (0.6533, -0.2706, -5.007), (0.5133, -0.2126, -5.131), (0.3536, -0.1464, -5.224), (0.1802, -0.07466, -5.281), (0.1622, -0.1084, 5.081), (0.3182, -0.2126, 5.024), (0.4619, -0.3087, 4.931), (0.5879, -0.3928, 4.807), (0.6913, -0.4619, 4.656), (0.7682, -0.5133, 4.483), (0.8155, -0.5449, 4.295), (0.8155, -0.5449, -4.495), (0.7682, -0.5133, -4.683), (0.6913, -0.4619, -4.856), (0.5879, -0.3928, -5.007), (0.4619, -0.3087, -5.131), (0.3182, -0.2126, -5.224), (0.1622, -0.1084, -5.281), (0.1379, -0.138, 5.081), (0.2706, -0.2706, 5.024), (0.3928, -0.3928, 4.931), (0.5, -0.5, 4.807), (0.5879, -0.5879, 4.656), (0.6533, -0.6533, 4.483), (0.6935, -0.6935, 4.295), (0.6935, -0.6935, -4.495), (0.6533, -0.6533, -4.683), (0.5879, -0.5879, -4.856), (0.5, -0.5, -5.007), (0.3928, -0.3928, -5.131), (0.2706, -0.2706, -5.224), (0.1379, -0.138, -5.281), (0.1084, -0.1622, 5.081), (0.2126, -0.3182, 5.024), (0.3087, -0.4619, 4.931), (0.3928, -0.5879, 4.807), (0.4619, -0.6913, 4.656), (0.5133, -0.7682, 4.483), (0.5449, -0.8155, 4.295), (0.5449, -0.8155, -4.495), (0.5133, -0.7682, -4.683), (0.4619, -0.6913, -4.856), (0.3928, -0.5879, -5.007), (0.3087, -0.4619, -5.131), (0.2126, -0.3182, -5.224), (0.1084, -0.1622, -5.281), (0.07466, -0.1802, 5.081), (0.1464, -0.3536, 5.024), (0.2126, -0.5133, 4.931), (0.2706, -0.6533, 4.807), (0.3182, -0.7682, 4.656), (0.3536, -0.8536, 4.483), (0.3753, -0.9061, 4.295), (0.3753, -0.9061, -4.495), (0.3536, -0.8536, -4.683), (0.3182, -0.7682, -4.856), (0.2706, -0.6533, -5.007), (0.2126, -0.5133, -5.131), (0.1464, -0.3536, -5.224), (0.07466, -0.1802, -5.281), (0.03806, -0.1913, 5.081), (0.07466, -0.3753, 5.024), (0.1084, -0.5449, 4.931), (0.1379, -0.6935, 4.807), (0.1622, -0.8155, 4.656), (0.1802, -0.9061, 4.483), (0.1913, -0.9619, 4.295), (0.1913, -0.9619, -4.495), (0.1802, -0.9061, -4.683), (0.1622, -0.8155, -4.856), (0.1379, -0.6935, -5.007), (0.1084, -0.5449, -5.131), (0.07466, -0.3753, -5.224), (0.03806, -0.1913, -5.281), (-7.212e-09, -0.1951, 5.081), (4.122e-08, -0.3827, 5.024), (2.632e-08, -0.5556, 4.931), (-2.584e-08, -0.7071, 4.807), (-8.544e-08, -0.8315, 4.656), (6.357e-08, -0.9239, 4.483), (-8.544e-08, -0.9808, 4.295), (-8.544e-08, -0.9808, -4.495), (6.357e-08, -0.9239, -4.683), (-8.544e-08, -0.8315, -4.856), (-2.584e-08, -0.7071, -5.007), (-1.094e-08, -0.5556, -5.131), (3.964e-09, -0.3827, -5.224), (3.964e-09, -0.1951, -5.281), (-0.03806, -0.1913, 5.081), (-0.07466, -0.3753, 5.024), (-0.1084, -0.5449, 4.931), (-0.1379, -0.6935, 4.807), (-0.1622, -0.8155, 4.656), (-0.1802, -0.9061, 4.483), (-0.1913, -0.9619, 4.295), (-0.1913, -0.9619, -4.495), (-0.1802, -0.9061, -4.683), (-0.1622, -0.8155, -4.856), (-0.1379, -0.6935, -5.007), (-0.1084, -0.5449, -5.131), (-0.07466, -0.3753, -5.224), (-0.03806, -0.1913, -5.281), (-1.247e-07, -6.269e-07, 5.1), (-0.07466, -0.1802, 5.081), (-0.1464, -0.3536, 5.024), (-0.2126, -0.5133, 4.931), (-0.2706, -0.6533, 4.807), (-0.3182, -0.7682, 4.656), (-0.3536, -0.8536, 4.483), (-0.3753, -0.9061, 4.295), (-0.3753, -0.9061, -4.495), (-0.3536, -0.8536, -4.683), (-0.3182, -0.7682, -4.856), (-0.2706, -0.6533, -5.007), (-0.2126, -0.5133, -5.131), (-0.1464, -0.3536, -5.224), (-0.07466, -0.1802, -5.281), (-0.1084, -0.1622, 5.081), (-0.2126, -0.3182, 5.024), (-0.3087, -0.4619, 4.931), (-0.3928, -0.5879, 4.807), (-0.4619, -0.6913, 4.656), (-0.5133, -0.7682, 4.483), (-0.5449, -0.8155, 4.295), (-0.5449, -0.8155, -4.495), (-0.5133, -0.7682, -4.683), (-0.4619, -0.6913, -4.856), (-0.3928, -0.5879, -5.007), (-0.3087, -0.4619, -5.131), (-0.2126, -0.3182, -5.224), (-0.1084, -0.1622, -5.281), (-0.1379, -0.138, 5.081), (-0.2706, -0.2706, 5.024), (-0.3928, -0.3928, 4.931), (-0.5, -0.5, 4.807), (-0.5879, -0.5879, 4.656), (-0.6533, -0.6533, 4.483), (-0.6935, -0.6935, 4.295), (-0.6935, -0.6935, -4.495), (-0.6533, -0.6533, -4.683), (-0.5879, -0.5879, -4.856), (-0.5, -0.5, -5.007), (-0.3928, -0.3928, -5.131), (-0.2706, -0.2706, -5.224), (-0.1379, -0.1379, -5.281), (-0.1622, -0.1084, 5.081), (-0.3182, -0.2126, 5.024), (-0.4619, -0.3087, 4.931), (-0.5879, -0.3928, 4.807), (-0.6913, -0.4619, 4.656), (-0.7682, -0.5133, 4.483), (-0.8155, -0.5449, 4.295), (-0.8155, -0.5449, -4.495), (-0.7682, -0.5133, -4.683), (-0.6913, -0.4619, -4.856), (-0.5879, -0.3928, -5.007), (-0.4619, -0.3087, -5.131), (-0.3182, -0.2126, -5.224), (-0.1622, -0.1084, -5.281), (-0.1802, -0.07466, 5.081), (-0.3536, -0.1464, 5.024), (-0.5133, -0.2126, 4.931), (-0.6533, -0.2706, 4.807), (-0.7682, -0.3182, 4.656), (-0.8536, -0.3536, 4.483), (-0.9061, -0.3753, 4.295), (-0.9061, -0.3753, -4.495), (-0.8536, -0.3536, -4.683), (-0.7682, -0.3182, -4.856), (-0.6533, -0.2706, -5.007), (-0.5133, -0.2126, -5.131), (-0.3536, -0.1464, -5.224), (-0.1802, -0.07466, -5.281), (-0.1913, -0.03806, 5.081), (-0.3753, -0.07466, 5.024), (-0.5449, -0.1084, 4.931), (-0.6935, -0.1379, 4.807), (-0.8155, -0.1622, 4.656), (-0.9061, -0.1802, 4.483), (-0.9619, -0.1913, 4.295), (-0.9619, -0.1913, -4.495), (-0.9061, -0.1802, -4.683), (-0.8155, -0.1622, -4.856), (-0.6935, -0.1379, -5.007), (-0.5449, -0.1084, -5.131), (-0.3753, -0.07466, -5.224), (-0.1913, -0.03806, -5.281), (-0.1951, -3.117e-07, 5.081), (-0.3827, -2.819e-07, 5.024), (-0.5556, -2.819e-07, 4.931), (-0.7071, -1.851e-07, 4.807), (-0.8315, -1.404e-07, 4.656), (-0.9239, -3.192e-07, 4.483), (-0.9808, -9.567e-08, 4.295), (-0.9808, -9.567e-08, -4.495), (-0.9239, -3.192e-07, -4.683), (-0.8315, -1.404e-07, -4.856), (-0.7071, -1.851e-07, -5.007), (-0.5556, -2.596e-07, -5.131), (-0.3827, -2.521e-07, -5.224), (-0.1951, -3.155e-07, -5.281), (-0.1913, 0.03806, 5.081), (-0.3753, 0.07466, 5.024), (-0.5449, 0.1084, 4.931), (-0.6935, 0.1379, 4.807), (-0.8155, 0.1622, 4.656), (-0.9061, 0.1802, 4.483), (-0.9619, 0.1913, 4.295), (-0.9619, 0.1913, -4.495), (-0.9061, 0.1802, -4.683), (-0.8155, 0.1622, -4.856), (-0.6935, 0.1379, -5.007), (-0.5449, 0.1084, -5.131), (-0.3753, 0.07466, -5.224), (-0.1913, 0.03806, -5.281), (-0.1802, 0.07466, 5.081), (-0.3536, 0.1464, 5.024), (-0.5133, 0.2126, 4.931), (-0.6533, 0.2706, 4.807), (-0.7682, 0.3182, 4.656), (-0.8536, 0.3536, 4.483), (-0.9061, 0.3753, 4.295), (-0.9061, 0.3753, -4.495), (-0.8536, 0.3536, -4.683), (-0.7682, 0.3182, -4.856), (-0.6533, 0.2706, -5.007), (-0.5133, 0.2126, -5.131), (-0.3536, 0.1464, -5.224), (-0.1802, 0.07466, -5.281), (-0.1622, 0.1084, 5.081), (-0.3182, 0.2126, 5.024), (-0.4619, 0.3087, 4.931), (-0.5879, 0.3928, 4.807), (-0.6913, 0.4619, 4.656), (-0.7682, 0.5133, 4.483), (-0.8155, 0.5449, 4.295), (-0.8155, 0.5449, -4.495), (-0.7682, 0.5133, -4.683), (-0.6913, 0.4619, -4.856), (-0.5879, 0.3928, -5.007), (-0.4619, 0.3087, -5.131), (-0.3182, 0.2126, -5.224), (-0.1622, 0.1084, -5.281), (-0.1379, 0.1379, 5.081), (-0.2706, 0.2706, 5.024), (-0.3928, 0.3928, 4.931), (-0.5, 0.5, 4.807), (-0.5879, 0.5879, 4.656), (-0.6533, 0.6533, 4.483), (-0.6935, 0.6935, 4.295), (-0.6935, 0.6935, -4.495), (-0.6533, 0.6533, -4.683), (-0.5879, 0.5879, -4.856), (-0.5, 0.5, -5.007), (-0.3928, 0.3928, -5.131), (-0.2706, 0.2706, -5.224), (-0.1379, 0.1379, -5.281), (-0.1084, 0.1622, 5.081), (-0.2126, 0.3182, 5.024), (-0.3087, 0.4619, 4.931), (-0.3928, 0.5879, 4.807), (-0.4619, 0.6913, 4.656), (-0.5133, 0.7682, 4.483), (-0.5449, 0.8155, 4.295), (-0.5449, 0.8155, -4.495), (-0.5133, 0.7682, -4.683), (-0.4619, 0.6913, -4.856), (-0.3928, 0.5879, -5.007), (-0.3087, 0.4619, -5.131), (-0.2126, 0.3182, -5.224), (-0.1084, 0.1622, -5.281), (-0.07466, 0.1802, 5.081), (-0.1464, 0.3536, 5.024), (-0.2126, 0.5133, 4.931), (-0.2706, 0.6533, 4.807), (-0.3182, 0.7682, 4.656), (-0.3536, 0.8536, 4.483), (-0.3753, 0.9061, 4.295), (-0.3753, 0.9061, -4.495), (-0.3536, 0.8536, -4.683), (-0.3182, 0.7682, -4.856), (-0.2706, 0.6533, -5.007), (-0.2126, 0.5133, -5.131), (-0.1464, 0.3536, -5.224), (-0.07466, 0.1802, -5.281), (-0.03806, 0.1913, 5.081), (-0.07466, 0.3753, 5.024), (-0.1084, 0.5449, 4.931), (-0.1379, 0.6935, 4.807), (-0.1622, 0.8155, 4.656), (-0.1802, 0.9061, 4.483), (-0.1913, 0.9619, 4.295), (-0.1913, 0.9619, -4.495), (-0.1802, 0.9061, -4.683), (-0.1622, 0.8155, -4.856), (-0.1379, 0.6935, -5.007), (-0.1084, 0.5449, -5.131), (-0.07466, 0.3753, -5.224), (-0.03806, 0.1913, -5.281), (3.749e-08, 0.1951, 5.081), (7.847e-08, 0.3827, 5.024), (1.083e-07, 0.5556, 4.931), (1.53e-07, 0.7071, 4.807), (2.722e-07, 0.8315, 4.656), (6.357e-08, 0.9239, 4.483), (2.573e-07, 0.9808, 4.295), (2.573e-07, 0.9808, -4.495), (6.357e-08, 0.9239, -4.683), (2.722e-07, 0.8315, -4.856), (1.53e-07, 0.7071, -5.007), (1.232e-07, 0.5556, -5.131), (7.847e-08, 0.3827, -5.224), (1.514e-08, 0.1951, -5.281)], [], [(442, 441, 6, 7), (449, 448, 13, 14), (436, 239, 1), (0, 449, 14), (437, 436, 1, 2), (444, 443, 8, 9), (438, 437, 2, 3), (445, 444, 9, 10), (439, 438, 3, 4), (446, 445, 10, 11), (440, 439, 4, 5), (447, 446, 11, 12), (441, 440, 5, 6), (448, 447, 12, 13), (6, 5, 19, 20), (13, 12, 26, 27), (7, 6, 20, 21), (14, 13, 27, 28), (22, 21, 35, 36), (1, 239, 15), (0, 14, 28), (2, 1, 15, 16), (9, 8, 22, 23), (3, 2, 16, 17), (10, 9, 23, 24), (4, 3, 17, 18), (11, 10, 24, 25), (5, 4, 18, 19), (12, 11, 25, 26), (23, 22, 36, 37), (17, 16, 30, 31), (24, 23, 37, 38), (18, 17, 31, 32), (25, 24, 38, 39), (19, 18, 32, 33), (26, 25, 39, 40), (20, 19, 33, 34), (27, 26, 40, 41), (21, 20, 34, 35), (28, 27, 41, 42), (36, 35, 49, 50), (15, 239, 29), (0, 28, 42), (16, 15, 29, 30), (41, 40, 54, 55), (35, 34, 48, 49), (42, 41, 55, 56), (50, 49, 63, 64), (29, 239, 43), (0, 42, 56), (30, 29, 43, 44), (37, 36, 50, 51), (31, 30, 44, 45), (38, 37, 51, 52), (32, 31, 45, 46), (39, 38, 52, 53), (33, 32, 46, 47), (40, 39, 53, 54), (34, 33, 47, 48), (45, 44, 58, 59), (52, 51, 65, 66), (46, 45, 59, 60), (53, 52, 66, 67), (47, 46, 60, 61), (54, 53, 67, 68), (48, 47, 61, 62), (55, 54, 68, 69), (49, 48, 62, 63), (56, 55, 69, 70), (64, 63, 77, 78), (43, 239, 57), (0, 56, 70), (44, 43, 57, 58), (51, 50, 64, 65), (63, 62, 76, 77), (70, 69, 83, 84), (78, 77, 91, 92), (57, 239, 71), (0, 70, 84), (58, 57, 71, 72), (65, 64, 78, 79), (59, 58, 72, 73), (66, 65, 79, 80), (60, 59, 73, 74), (67, 66, 80, 81), (61, 60, 74, 75), (68, 67, 81, 82), (62, 61, 75, 76), (69, 68, 82, 83), (80, 79, 93, 94), (74, 73, 87, 88), (81, 80, 94, 95), (75, 74, 88, 89), (82, 81, 95, 96), (76, 75, 89, 90), (83, 82, 96, 97), (77, 76, 90, 91), (84, 83, 97, 98), (92, 91, 105, 106), (71, 239, 85), (0, 84, 98), (72, 71, 85, 86), (79, 78, 92, 93), (73, 72, 86, 87), (98, 97, 111, 112), (106, 105, 119, 120), (85, 239, 99), (0, 98, 112), (86, 85, 99, 100), (93, 92, 106, 107), (87, 86, 100, 101), (94, 93, 107, 108), (88, 87, 101, 102), (95, 94, 108, 109), (89, 88, 102, 103), (96, 95, 109, 110), (90, 89, 103, 104), (97, 96, 110, 111), (91, 90, 104, 105), (109, 108, 122, 123), (103, 102, 116, 117), (110, 109, 123, 124), (104, 103, 117, 118), (111, 110, 124, 125), (105, 104, 118, 119), (112, 111, 125, 126), (119, 133, 134, 120), (99, 239, 113), (0, 112, 126), (100, 99, 113, 114), (107, 106, 120, 121), (101, 100, 114, 115), (108, 107, 121, 122), (102, 101, 115, 116), (113, 239, 127), (0, 126, 140), (134, 133, 147, 148), (114, 113, 127, 128), (121, 120, 134, 135), (115, 114, 128, 129), (122, 121, 135, 136), (116, 115, 129, 130), (123, 122, 136, 137), (117, 116, 130, 131), (124, 123, 137, 138), (118, 117, 131, 132), (125, 124, 138, 139), (119, 118, 132, 133), (126, 125, 139, 140), (131, 130, 144, 145), (138, 137, 151, 152), (132, 131, 145, 146), (139, 138, 152, 153), (133, 132, 146, 147), (140, 139, 153, 154), (147, 161, 162, 148), (127, 239, 141), (0, 140, 154), (128, 127, 141, 142), (135, 134, 148, 149), (129, 128, 142, 143), (136, 135, 149, 150), (130, 129, 143, 144), (137, 136, 150, 151), (162, 161, 175, 176), (142, 141, 155, 156), (149, 148, 162, 163), (143, 142, 156, 157), (150, 149, 163, 164), (144, 143, 157, 158), (151, 150, 164, 165), (145, 144, 158, 159), (152, 151, 165, 166), (146, 145, 159, 160), (153, 152, 166, 167), (147, 146, 160, 161), (154, 153, 167, 168), (141, 239, 155), (0, 154, 168), (166, 165, 179, 180), (160, 159, 173, 174), (167, 166, 180, 181), (161, 160, 174, 175), (168, 167, 181, 182), (176, 175, 189, 190), (155, 239, 169), (0, 168, 182), (156, 155, 169, 170), (163, 162, 176, 177), (157, 156, 170, 171), (164, 163, 177, 178), (158, 157, 171, 172), (165, 164, 178, 179), (159, 158, 172, 173), (170, 169, 183, 184), (177, 176, 190, 191), (171, 170, 184, 185), (178, 177, 191, 192), (172, 171, 185, 186), (179, 178, 192, 193), (173, 172, 186, 187), (180, 179, 193, 194), (174, 173, 187, 188), (181, 180, 194, 195), (175, 174, 188, 189), (182, 181, 195, 196), (190, 189, 203, 204), (169, 239, 183), (0, 182, 196), (188, 187, 201, 202), (195, 194, 208, 209), (189, 188, 202, 203), (196, 195, 209, 210), (204, 203, 217, 218), (183, 239, 197), (0, 196, 210), (184, 183, 197, 198), (191, 190, 204, 205), (185, 184, 198, 199), (192, 191, 205, 206), (186, 185, 199, 200), (193, 192, 206, 207), (187, 186, 200, 201), (194, 193, 207, 208), (205, 204, 218, 219), (199, 198, 212, 213), (206, 205, 219, 220), (200, 199, 213, 214), (207, 206, 220, 221), (201, 200, 214, 215), (208, 207, 221, 222), (202, 201, 215, 216), (209, 208, 222, 223), (203, 202, 216, 217), (210, 209, 223, 224), (218, 217, 231, 232), (197, 239, 211), (0, 210, 224), (198, 197, 211, 212), (223, 222, 236, 237), (217, 216, 230, 231), (224, 223, 237, 238), (232, 231, 246, 247), (211, 239, 225), (0, 224, 238), (212, 211, 225, 226), (219, 218, 232, 233), (213, 212, 226, 227), (220, 219, 233, 234), (214, 213, 227, 228), (221, 220, 234, 235), (215, 214, 228, 229), (222, 221, 235, 236), (216, 215, 229, 230), (234, 233, 248, 249), (228, 227, 242, 243), (235, 234, 249, 250), (229, 228, 243, 244), (236, 235, 250, 251), (230, 229, 244, 245), (237, 236, 251, 252), (231, 230, 245, 246), (238, 237, 252, 253), (247, 246, 260, 261), (225, 239, 240), (0, 238, 253), (226, 225, 240, 241), (233, 232, 247, 248), (227, 226, 241, 242), (253, 252, 266, 267), (261, 260, 274, 275), (240, 239, 254), (0, 253, 267), (241, 240, 254, 255), (248, 247, 261, 262), (242, 241, 255, 256), (249, 248, 262, 263), (243, 242, 256, 257), (250, 249, 263, 264), (244, 243, 257, 258), (251, 250, 264, 265), (245, 244, 258, 259), (252, 251, 265, 266), (246, 245, 259, 260), (257, 256, 270, 271), (264, 263, 277, 278), (258, 257, 271, 272), (265, 264, 278, 279), (259, 258, 272, 273), (266, 265, 279, 280), (260, 259, 273, 274), (267, 266, 280, 281), (275, 274, 288, 289), (254, 239, 268), (0, 267, 281), (255, 254, 268, 269), (262, 261, 275, 276), (256, 255, 269, 270), (263, 262, 276, 277), (289, 288, 302, 303), (268, 239, 282), (0, 281, 295), (269, 268, 282, 283), (276, 275, 289, 290), (270, 269, 283, 284), (277, 276, 290, 291), (271, 270, 284, 285), (278, 277, 291, 292), (272, 271, 285, 286), (279, 278, 292, 293), (273, 272, 286, 287), (280, 279, 293, 294), (274, 273, 287, 288), (281, 280, 294, 295), (292, 291, 305, 306), (286, 285, 299, 300), (293, 292, 306, 307), (287, 286, 300, 301), (294, 293, 307, 308), (288, 287, 301, 302), (295, 294, 308, 309), (302, 316, 317, 303), (282, 239, 296), (0, 295, 309), (283, 282, 296, 297), (290, 289, 303, 304), (284, 283, 297, 298), (291, 290, 304, 305), (285, 284, 298, 299), (296, 239, 310), (0, 309, 323), (317, 316, 330, 331), (297, 296, 310, 311), (304, 303, 317, 318), (298, 297, 311, 312), (305, 304, 318, 319), (299, 298, 312, 313), (306, 305, 319, 320), (300, 299, 313, 314), (307, 306, 320, 321), (301, 300, 314, 315), (308, 307, 321, 322), (302, 301, 315, 316), (309, 308, 322, 323), (314, 313, 327, 328), (321, 320, 334, 335), (315, 314, 328, 329), (322, 321, 335, 336), (316, 315, 329, 330), (323, 322, 336, 337), (330, 344, 345, 331), (310, 239, 324), (0, 323, 337), (311, 310, 324, 325), (318, 317, 331, 332), (312, 311, 325, 326), (319, 318, 332, 333), (313, 312, 326, 327), (320, 319, 333, 334), (345, 344, 358, 359), (325, 324, 338, 339), (332, 331, 345, 346), (326, 325, 339, 340), (333, 332, 346, 347), (327, 326, 340, 341), (334, 333, 347, 348), (328, 327, 341, 342), (335, 334, 348, 349), (329, 328, 342, 343), (336, 335, 349, 350), (330, 329, 343, 344), (337, 336, 350, 351), (324, 239, 338), (0, 337, 351), (349, 348, 362, 363), (343, 342, 356, 357), (350, 349, 363, 364), (344, 343, 357, 358), (351, 350, 364, 365), (359, 358, 372, 373), (338, 239, 352), (0, 351, 365), (339, 338, 352, 353), (346, 345, 359, 360), (340, 339, 353, 354), (347, 346, 360, 361), (341, 340, 354, 355), (348, 347, 361, 362), (342, 341, 355, 356), (360, 359, 373, 374), (354, 353, 367, 368), (361, 360, 374, 375), (355, 354, 368, 369), (362, 361, 375, 376), (356, 355, 369, 370), (363, 362, 376, 377), (357, 356, 370, 371), (364, 363, 377, 378), (358, 357, 371, 372), (365, 364, 378, 379), (373, 372, 386, 387), (352, 239, 366), (0, 365, 379), (353, 352, 366, 367), (378, 377, 391, 392), (372, 371, 385, 386), (379, 378, 392, 393), (387, 386, 400, 401), (366, 239, 380), (0, 379, 393), (367, 366, 380, 381), (374, 373, 387, 388), (368, 367, 381, 382), (375, 374, 388, 389), (369, 368, 382, 383), (376, 375, 389, 390), (370, 369, 383, 384), (377, 376, 390, 391), (371, 370, 384, 385), (382, 381, 395, 396), (389, 388, 402, 403), (383, 382, 396, 397), (390, 389, 403, 404), (384, 383, 397, 398), (391, 390, 404, 405), (385, 384, 398, 399), (392, 391, 405, 406), (386, 385, 399, 400), (393, 392, 406, 407), (401, 400, 414, 415), (380, 239, 394), (0, 393, 407), (381, 380, 394, 395), (388, 387, 401, 402), (400, 399, 413, 414), (407, 406, 420, 421), (415, 414, 428, 429), (394, 239, 408), (0, 407, 421), (395, 394, 408, 409), (402, 401, 415, 416), (396, 395, 409, 410), (403, 402, 416, 417), (397, 396, 410, 411), (404, 403, 417, 418), (398, 397, 411, 412), (405, 404, 418, 419), (399, 398, 412, 413), (406, 405, 419, 420), (417, 416, 430, 431), (411, 410, 424, 425), (418, 417, 431, 432), (412, 411, 425, 426), (419, 418, 432, 433), (413, 412, 426, 427), (420, 419, 433, 434), (414, 413, 427, 428), (421, 420, 434, 435), (429, 428, 442, 443), (408, 239, 422), (0, 421, 435), (409, 408, 422, 423), (416, 415, 429, 430), (410, 409, 423, 424), (435, 434, 448, 449), (443, 442, 7, 8), (422, 239, 436), (0, 435, 449), (423, 422, 436, 437), (430, 429, 443, 444), (424, 423, 437, 438), (431, 430, 444, 445), (425, 424, 438, 439), (432, 431, 445, 446), (426, 425, 439, 440), (433, 432, 446, 447), (427, 426, 440, 441), (434, 433, 447, 448), (428, 427, 441, 442), (8, 7, 21, 22)])
me_sphere_001.materials.append(None)
me_sphere_001.use_remesh_preserve_volume = False
me_sphere_001.use_remesh_preserve_attributes = False
me_sphere_001.use_mirror_vertex_groups = False
me_sphere_001.update()
me_plane = bpy.data.meshes.new('Plane')
me_plane.from_pydata([(-1.005, -1.0, 0.03), (0.995, -1.0, 0.03), (-1.005, 1.0, 0.03), (0.995, 1.0, 0.03), (-0.995, -1.0, -0.03), (1.005, -1.0, -0.03), (-0.995, 1.0, -0.03), (1.005, 1.0, -0.03)], [], [(0, 1, 3, 2), (4, 6, 7, 5), (1, 5, 7, 3), (2, 6, 4, 0), (3, 7, 6, 2), (0, 4, 5, 1)])
me_plane.use_remesh_preserve_volume = False
me_plane.use_remesh_preserve_attributes = False
me_plane.use_mirror_vertex_groups = False
me_plane.update()
me_cube = bpy.data.meshes.new('Cube')
me_cube.from_pydata([(1.0, 1.0, -1.0), (1.0, -1.0, -1.0), (-1.0, -1.0, -1.0), (-1.0, 1.0, -1.0), (1.0, 1.0, 1.0), (1.0, -1.0, 1.0), (-1.0, -1.0, 1.0), (-1.0, 1.0, 1.0)], [], [(0, 1, 2, 3), (4, 7, 6, 5), (0, 4, 5, 1), (1, 5, 6, 2), (2, 6, 7, 3), (4, 0, 3, 7)])
me_cube.materials.append(None)
me_cube.use_remesh_preserve_volume = False
me_cube.use_remesh_preserve_attributes = False
me_cube.use_mirror_vertex_groups = False
me_cube.update()
me_sphere = bpy.data.meshes.new('Sphere')
me_sphere.from_pydata([(0.0, -3.258e-07, -1.0), (0.03806, 0.1913, 0.9808), (0.07466, 0.3753, 0.9239), (0.1084, 0.5449, 0.8315), (0.1379, 0.6935, 0.7071), (0.1622, 0.8155, 0.5556), (0.1802, 0.9061, 0.3827), (0.1913, 0.9619, 0.1951), (0.1951, 0.9808, 7.55e-08), (0.1913, 0.9619, -0.1951), (0.1802, 0.9061, -0.3827), (0.1622, 0.8155, -0.5556), (0.1379, 0.6935, -0.7071), (0.1084, 0.5449, -0.8315), (0.07466, 0.3753, -0.9239), (0.03806, 0.1913, -0.9808), (0.07466, 0.1802, 0.9808), (0.1464, 0.3536, 0.9239), (0.2126, 0.5133, 0.8315), (0.2706, 0.6533, 0.7071), (0.3182, 0.7682, 0.5556), (0.3536, 0.8536, 0.3827), (0.3753, 0.9061, 0.1951), (0.3827, 0.9239, 7.55e-08), (0.3753, 0.9061, -0.1951), (0.3536, 0.8536, -0.3827), (0.3182, 0.7682, -0.5556), (0.2706, 0.6533, -0.7071), (0.2126, 0.5133, -0.8315), (0.1464, 0.3536, -0.9239), (0.07466, 0.1802, -0.9808), (0.1084, 0.1622, 0.9808), (0.2126, 0.3182, 0.9239), (0.3087, 0.4619, 0.8315), (0.3928, 0.5879, 0.7071), (0.4619, 0.6913, 0.5556), (0.5133, 0.7682, 0.3827), (0.5449, 0.8155, 0.1951), (0.5556, 0.8315, 7.55e-08), (0.5449, 0.8155, -0.1951), (0.5133, 0.7682, -0.3827), (0.4619, 0.6913, -0.5556), (0.3928, 0.5879, -0.7071), (0.3087, 0.4619, -0.8315), (0.2126, 0.3182, -0.9239), (0.1084, 0.1622, -0.9808), (0.1379, 0.1379, 0.9808), (0.2706, 0.2706, 0.9239), (0.3928, 0.3928, 0.8315), (0.5, 0.5, 0.7071), (0.5879, 0.5879, 0.5556), (0.6533, 0.6533, 0.3827), (0.6935, 0.6935, 0.1951), (0.7071, 0.7071, 7.55e-08), (0.6935, 0.6935, -0.1951), (0.6533, 0.6533, -0.3827), (0.5879, 0.5879, -0.5556), (0.5, 0.5, -0.7071), (0.3928, 0.3928, -0.8315), (0.2706, 0.2706, -0.9239), (0.1379, 0.1379, -0.9808), (0.1622, 0.1084, 0.9808), (0.3182, 0.2126, 0.9239), (0.4619, 0.3087, 0.8315), (0.5879, 0.3928, 0.7071), (0.6913, 0.4619, 0.5556), (0.7682, 0.5133, 0.3827), (0.8155, 0.5449, 0.1951), (0.8315, 0.5556, 7.55e-08), (0.8155, 0.5449, -0.1951), (0.7682, 0.5133, -0.3827), (0.6913, 0.4619, -0.5556), (0.5879, 0.3928, -0.7071), (0.4619, 0.3087, -0.8315), (0.3182, 0.2126, -0.9239), (0.1622, 0.1084, -0.9808), (0.1802, 0.07466, 0.9808), (0.3536, 0.1464, 0.9239), (0.5133, 0.2126, 0.8315), (0.6533, 0.2706, 0.7071), (0.7682, 0.3182, 0.5556), (0.8536, 0.3536, 0.3827), (0.9061, 0.3753, 0.1951), (0.9239, 0.3827, 7.55e-08), (0.9061, 0.3753, -0.1951), (0.8536, 0.3536, -0.3827), (0.7682, 0.3182, -0.5556), (0.6533, 0.2706, -0.7071), (0.5133, 0.2126, -0.8315), (0.3536, 0.1464, -0.9239), (0.1802, 0.07466, -0.9808), (0.1913, 0.03806, 0.9808), (0.3753, 0.07466, 0.9239), (0.5449, 0.1084, 0.8315), (0.6935, 0.1379, 0.7071), (0.8155, 0.1622, 0.5556), (0.9061, 0.1802, 0.3827), (0.9619, 0.1913, 0.1951), (0.9808, 0.1951, 7.55e-08), (0.9619, 0.1913, -0.1951), (0.9061, 0.1802, -0.3827), (0.8155, 0.1622, -0.5556), (0.6935, 0.1379, -0.7071), (0.5449, 0.1084, -0.8315), (0.3753, 0.07466, -0.9239), (0.1913, 0.03806, -0.9808), (0.1951, -3.266e-07, 0.9808), (0.3827, -3.192e-07, 0.9239), (0.5556, -3.117e-07, 0.8315), (0.7071, -3.192e-07, 0.7071), (0.8315, -3.341e-07, 0.5556), (0.9239, -2.745e-07, 0.3827), (0.9808, -3.937e-07, 0.1951), (1.0, -3.788e-07, 7.55e-08), (0.9808, -3.937e-07, -0.1951), (0.9239, -2.298e-07, -0.3827), (0.8315, -3.341e-07, -0.5556), (0.7071, -3.192e-07, -0.7071), (0.5556, -3.415e-07, -0.8315), (0.3827, -3.043e-07, -0.9239), (0.1951, -3.08e-07, -0.9808), (0.1913, -0.03806, 0.9808), (0.3753, -0.07466, 0.9239), (0.5449, -0.1084, 0.8315), (0.6935, -0.138, 0.7071), (0.8155, -0.1622, 0.5556), (0.9061, -0.1802, 0.3827), (0.9619, -0.1913, 0.1951), (0.9808, -0.1951, 7.55e-08), (0.9619, -0.1913, -0.1951), (0.9061, -0.1802, -0.3827), (0.8155, -0.1622, -0.5556), (0.6935, -0.138, -0.7071), (0.5449, -0.1084, -0.8315), (0.3753, -0.07466, -0.9239), (0.1913, -0.03806, -0.9808), (0.1802, -0.07466, 0.9808), (0.3536, -0.1464, 0.9239), (0.5133, -0.2126, 0.8315), (0.6533, -0.2706, 0.7071), (0.7682, -0.3182, 0.5556), (0.8536, -0.3536, 0.3827), (0.9061, -0.3753, 0.1951), (0.9239, -0.3827, 7.55e-08), (0.9061, -0.3753, -0.1951), (0.8536, -0.3536, -0.3827), (0.7682, -0.3182, -0.5556), (0.6533, -0.2706, -0.7071), (0.5133, -0.2126, -0.8315), (0.3536, -0.1464, -0.9239), (0.1802, -0.07466, -0.9808), (0.1622, -0.1084, 0.9808), (0.3182, -0.2126, 0.9239), (0.4619, -0.3087, 0.8315), (0.5879, -0.3928, 0.7071), (0.6913, -0.4619, 0.5556), (0.7682, -0.5133, 0.3827), (0.8155, -0.5449, 0.1951), (0.8315, -0.5556, 7.55e-08), (0.8155, -0.5449, -0.1951), (0.7682, -0.5133, -0.3827), (0.6913, -0.4619, -0.5556), (0.5879, -0.3928, -0.7071), (0.4619, -0.3087, -0.8315), (0.3182, -0.2126, -0.9239), (0.1622, -0.1084, -0.9808), (0.1379, -0.138, 0.9808), (0.2706, -0.2706, 0.9239), (0.3928, -0.3928, 0.8315), (0.5, -0.5, 0.7071), (0.5879, -0.5879, 0.5556), (0.6533, -0.6533, 0.3827), (0.6935, -0.6935, 0.1951), (0.7071, -0.7071, 7.55e-08), (0.6935, -0.6935, -0.1951), (0.6533, -0.6533, -0.3827), (0.5879, -0.5879, -0.5556), (0.5, -0.5, -0.7071), (0.3928, -0.3928, -0.8315), (0.2706, -0.2706, -0.9239), (0.1379, -0.138, -0.9808), (0.1084, -0.1622, 0.9808), (0.2126, -0.3182, 0.9239), (0.3087, -0.4619, 0.8315), (0.3928, -0.5879, 0.7071), (0.4619, -0.6913, 0.5556), (0.5133, -0.7682, 0.3827), (0.5449, -0.8155, 0.1951), (0.5556, -0.8315, 7.55e-08), (0.5449, -0.8155, -0.1951), (0.5133, -0.7682, -0.3827), (0.4619, -0.6913, -0.5556), (0.3928, -0.5879, -0.7071), (0.3087, -0.4619, -0.8315), (0.2126, -0.3182, -0.9239), (0.1084, -0.1622, -0.9808), (0.07466, -0.1802, 0.9808), (0.1464, -0.3536, 0.9239), (0.2126, -0.5133, 0.8315), (0.2706, -0.6533, 0.7071), (0.3182, -0.7682, 0.5556), (0.3536, -0.8536, 0.3827), (0.3753, -0.9061, 0.1951), (0.3827, -0.9239, 7.55e-08), (0.3753, -0.9061, -0.1951), (0.3536, -0.8536, -0.3827), (0.3182, -0.7682, -0.5556), (0.2706, -0.6533, -0.7071), (0.2126, -0.5133, -0.8315), (0.1464, -0.3536, -0.9239), (0.07466, -0.1802, -0.9808), (0.03806, -0.1913, 0.9808), (0.07466, -0.3753, 0.9239), (0.1084, -0.5449, 0.8315), (0.1379, -0.6935, 0.7071), (0.1622, -0.8155, 0.5556), (0.1802, -0.9061, 0.3827), (0.1913, -0.9619, 0.1951), (0.1951, -0.9808, 7.55e-08), (0.1913, -0.9619, -0.1951), (0.1802, -0.9061, -0.3827), (0.1622, -0.8155, -0.5556), (0.1379, -0.6935, -0.7071), (0.1084, -0.5449, -0.8315), (0.07466, -0.3753, -0.9239), (0.03806, -0.1913, -0.9808), (-7.212e-09, -0.1951, 0.9808), (4.122e-08, -0.3827, 0.9239), (2.632e-08, -0.5556, 0.8315), (-2.584e-08, -0.7071, 0.7071), (-8.544e-08, -0.8315, 0.5556), (6.357e-08, -0.9239, 0.3827), (-8.544e-08, -0.9808, 0.1951), (-1.003e-07, -1.0, 7.55e-08), (-8.544e-08, -0.9808, -0.1951), (6.357e-08, -0.9239, -0.3827), (-8.544e-08, -0.8315, -0.5556), (-2.584e-08, -0.7071, -0.7071), (-1.094e-08, -0.5556, -0.8315), (3.964e-09, -0.3827, -0.9239), (3.964e-09, -0.1951, -0.9808), (-0.03806, -0.1913, 0.9808), (-0.07466, -0.3753, 0.9239), (-0.1084, -0.5449, 0.8315), (-0.1379, -0.6935, 0.7071), (-0.1622, -0.8155, 0.5556), (-0.1802, -0.9061, 0.3827), (-0.1913, -0.9619, 0.1951), (-0.1951, -0.9808, 7.55e-08), (-0.1913, -0.9619, -0.1951), (-0.1802, -0.9061, -0.3827), (-0.1622, -0.8155, -0.5556), (-0.1379, -0.6935, -0.7071), (-0.1084, -0.5449, -0.8315), (-0.07466, -0.3753, -0.9239), (-0.03806, -0.1913, -0.9808), (-1.247e-07, -6.269e-07, 1.0), (-0.07466, -0.1802, 0.9808), (-0.1464, -0.3536, 0.9239), (-0.2126, -0.5133, 0.8315), (-0.2706, -0.6533, 0.7071), (-0.3182, -0.7682, 0.5556), (-0.3536, -0.8536, 0.3827), (-0.3753, -0.9061, 0.1951), (-0.3827, -0.9239, 7.55e-08), (-0.3753, -0.9061, -0.1951), (-0.3536, -0.8536, -0.3827), (-0.3182, -0.7682, -0.5556), (-0.2706, -0.6533, -0.7071), (-0.2126, -0.5133, -0.8315), (-0.1464, -0.3536, -0.9239), (-0.07466, -0.1802, -0.9808), (-0.1084, -0.1622, 0.9808), (-0.2126, -0.3182, 0.9239), (-0.3087, -0.4619, 0.8315), (-0.3928, -0.5879, 0.7071), (-0.4619, -0.6913, 0.5556), (-0.5133, -0.7682, 0.3827), (-0.5449, -0.8155, 0.1951), (-0.5556, -0.8315, 7.55e-08), (-0.5449, -0.8155, -0.1951), (-0.5133, -0.7682, -0.3827), (-0.4619, -0.6913, -0.5556), (-0.3928, -0.5879, -0.7071), (-0.3087, -0.4619, -0.8315), (-0.2126, -0.3182, -0.9239), (-0.1084, -0.1622, -0.9808), (-0.1379, -0.138, 0.9808), (-0.2706, -0.2706, 0.9239), (-0.3928, -0.3928, 0.8315), (-0.5, -0.5, 0.7071), (-0.5879, -0.5879, 0.5556), (-0.6533, -0.6533, 0.3827), (-0.6935, -0.6935, 0.1951), (-0.7071, -0.7071, 7.55e-08), (-0.6935, -0.6935, -0.1951), (-0.6533, -0.6533, -0.3827), (-0.5879, -0.5879, -0.5556), (-0.5, -0.5, -0.7071), (-0.3928, -0.3928, -0.8315), (-0.2706, -0.2706, -0.9239), (-0.1379, -0.1379, -0.9808), (-0.1622, -0.1084, 0.9808), (-0.3182, -0.2126, 0.9239), (-0.4619, -0.3087, 0.8315), (-0.5879, -0.3928, 0.7071), (-0.6913, -0.4619, 0.5556), (-0.7682, -0.5133, 0.3827), (-0.8155, -0.5449, 0.1951), (-0.8315, -0.5556, 7.55e-08), (-0.8155, -0.5449, -0.1951), (-0.7682, -0.5133, -0.3827), (-0.6913, -0.4619, -0.5556), (-0.5879, -0.3928, -0.7071), (-0.4619, -0.3087, -0.8315), (-0.3182, -0.2126, -0.9239), (-0.1622, -0.1084, -0.9808), (-0.1802, -0.07466, 0.9808), (-0.3536, -0.1464, 0.9239), (-0.5133, -0.2126, 0.8315), (-0.6533, -0.2706, 0.7071), (-0.7682, -0.3182, 0.5556), (-0.8536, -0.3536, 0.3827), (-0.9061, -0.3753, 0.1951), (-0.9239, -0.3827, 7.55e-08), (-0.9061, -0.3753, -0.1951), (-0.8536, -0.3536, -0.3827), (-0.7682, -0.3182, -0.5556), (-0.6533, -0.2706, -0.7071), (-0.5133, -0.2126, -0.8315), (-0.3536, -0.1464, -0.9239), (-0.1802, -0.07466, -0.9808), (-0.1913, -0.03806, 0.9808), (-0.3753, -0.07466, 0.9239), (-0.5449, -0.1084, 0.8315), (-0.6935, -0.1379, 0.7071), (-0.8155, -0.1622, 0.5556), (-0.9061, -0.1802, 0.3827), (-0.9619, -0.1913, 0.1951), (-0.9808, -0.1951, 7.55e-08), (-0.9619, -0.1913, -0.1951), (-0.9061, -0.1802, -0.3827), (-0.8155, -0.1622, -0.5556), (-0.6935, -0.1379, -0.7071), (-0.5449, -0.1084, -0.8315), (-0.3753, -0.07466, -0.9239), (-0.1913, -0.03806, -0.9808), (-0.1951, -3.117e-07, 0.9808), (-0.3827, -2.819e-07, 0.9239), (-0.5556, -2.819e-07, 0.8315), (-0.7071, -1.851e-07, 0.7071), (-0.8315, -1.404e-07, 0.5556), (-0.9239, -3.192e-07, 0.3827), (-0.9808, -9.567e-08, 0.1951), (-1.0, -1.404e-07, 7.55e-08), (-0.9808, -9.567e-08, -0.1951), (-0.9239, -3.192e-07, -0.3827), (-0.8315, -1.404e-07, -0.5556), (-0.7071, -1.851e-07, -0.7071), (-0.5556, -2.596e-07, -0.8315), (-0.3827, -2.521e-07, -0.9239), (-0.1951, -3.155e-07, -0.9808), (-0.1913, 0.03806, 0.9808), (-0.3753, 0.07466, 0.9239), (-0.5449, 0.1084, 0.8315), (-0.6935, 0.1379, 0.7071), (-0.8155, 0.1622, 0.5556), (-0.9061, 0.1802, 0.3827), (-0.9619, 0.1913, 0.1951), (-0.9808, 0.1951, 7.55e-08), (-0.9619, 0.1913, -0.1951), (-0.9061, 0.1802, -0.3827), (-0.8155, 0.1622, -0.5556), (-0.6935, 0.1379, -0.7071), (-0.5449, 0.1084, -0.8315), (-0.3753, 0.07466, -0.9239), (-0.1913, 0.03806, -0.9808), (-0.1802, 0.07466, 0.9808), (-0.3536, 0.1464, 0.9239), (-0.5133, 0.2126, 0.8315), (-0.6533, 0.2706, 0.7071), (-0.7682, 0.3182, 0.5556), (-0.8536, 0.3536, 0.3827), (-0.9061, 0.3753, 0.1951), (-0.9239, 0.3827, 7.55e-08), (-0.9061, 0.3753, -0.1951), (-0.8536, 0.3536, -0.3827), (-0.7682, 0.3182, -0.5556), (-0.6533, 0.2706, -0.7071), (-0.5133, 0.2126, -0.8315), (-0.3536, 0.1464, -0.9239), (-0.1802, 0.07466, -0.9808), (-0.1622, 0.1084, 0.9808), (-0.3182, 0.2126, 0.9239), (-0.4619, 0.3087, 0.8315), (-0.5879, 0.3928, 0.7071), (-0.6913, 0.4619, 0.5556), (-0.7682, 0.5133, 0.3827), (-0.8155, 0.5449, 0.1951), (-0.8315, 0.5556, 7.55e-08), (-0.8155, 0.5449, -0.1951), (-0.7682, 0.5133, -0.3827), (-0.6913, 0.4619, -0.5556), (-0.5879, 0.3928, -0.7071), (-0.4619, 0.3087, -0.8315), (-0.3182, 0.2126, -0.9239), (-0.1622, 0.1084, -0.9808), (-0.1379, 0.1379, 0.9808), (-0.2706, 0.2706, 0.9239), (-0.3928, 0.3928, 0.8315), (-0.5, 0.5, 0.7071), (-0.5879, 0.5879, 0.5556), (-0.6533, 0.6533, 0.3827), (-0.6935, 0.6935, 0.1951), (-0.7071, 0.7071, 7.55e-08), (-0.6935, 0.6935, -0.1951), (-0.6533, 0.6533, -0.3827), (-0.5879, 0.5879, -0.5556), (-0.5, 0.5, -0.7071), (-0.3928, 0.3928, -0.8315), (-0.2706, 0.2706, -0.9239), (-0.1379, 0.1379, -0.9808), (-0.1084, 0.1622, 0.9808), (-0.2126, 0.3182, 0.9239), (-0.3087, 0.4619, 0.8315), (-0.3928, 0.5879, 0.7071), (-0.4619, 0.6913, 0.5556), (-0.5133, 0.7682, 0.3827), (-0.5449, 0.8155, 0.1951), (-0.5556, 0.8315, 7.55e-08), (-0.5449, 0.8155, -0.1951), (-0.5133, 0.7682, -0.3827), (-0.4619, 0.6913, -0.5556), (-0.3928, 0.5879, -0.7071), (-0.3087, 0.4619, -0.8315), (-0.2126, 0.3182, -0.9239), (-0.1084, 0.1622, -0.9808), (-0.07466, 0.1802, 0.9808), (-0.1464, 0.3536, 0.9239), (-0.2126, 0.5133, 0.8315), (-0.2706, 0.6533, 0.7071), (-0.3182, 0.7682, 0.5556), (-0.3536, 0.8536, 0.3827), (-0.3753, 0.9061, 0.1951), (-0.3827, 0.9239, 7.55e-08), (-0.3753, 0.9061, -0.1951), (-0.3536, 0.8536, -0.3827), (-0.3182, 0.7682, -0.5556), (-0.2706, 0.6533, -0.7071), (-0.2126, 0.5133, -0.8315), (-0.1464, 0.3536, -0.9239), (-0.07466, 0.1802, -0.9808), (-0.03806, 0.1913, 0.9808), (-0.07466, 0.3753, 0.9239), (-0.1084, 0.5449, 0.8315), (-0.1379, 0.6935, 0.7071), (-0.1622, 0.8155, 0.5556), (-0.1802, 0.9061, 0.3827), (-0.1913, 0.9619, 0.1951), (-0.1951, 0.9808, 7.55e-08), (-0.1913, 0.9619, -0.1951), (-0.1802, 0.9061, -0.3827), (-0.1622, 0.8155, -0.5556), (-0.1379, 0.6935, -0.7071), (-0.1084, 0.5449, -0.8315), (-0.07466, 0.3753, -0.9239), (-0.03806, 0.1913, -0.9808), (3.749e-08, 0.1951, 0.9808), (7.847e-08, 0.3827, 0.9239), (1.083e-07, 0.5556, 0.8315), (1.53e-07, 0.7071, 0.7071), (2.722e-07, 0.8315, 0.5556), (6.357e-08, 0.9239, 0.3827), (2.573e-07, 0.9808, 0.1951), (2.722e-07, 1.0, 7.55e-08), (2.573e-07, 0.9808, -0.1951), (6.357e-08, 0.9239, -0.3827), (2.722e-07, 0.8315, -0.5556), (1.53e-07, 0.7071, -0.7071), (1.232e-07, 0.5556, -0.8315), (7.847e-08, 0.3827, -0.9239), (1.514e-08, 0.1951, -0.9808)], [], [(471, 470, 4, 5), (479, 478, 12, 13), (472, 471, 5, 6), (480, 479, 13, 14), (473, 472, 6, 7), (481, 480, 14, 15), (474, 473, 7, 8), (467, 256, 1), (0, 481, 15), (475, 474, 8, 9), (468, 467, 1, 2), (476, 475, 9, 10), (469, 468, 2, 3), (477, 476, 10, 11), (470, 469, 3, 4), (478, 477, 11, 12), (4, 3, 18, 19), (12, 11, 26, 27), (5, 4, 19, 20), (13, 12, 27, 28), (6, 5, 20, 21), (14, 13, 28, 29), (7, 6, 21, 22), (15, 14, 29, 30), (8, 7, 22, 23), (1, 256, 16), (0, 15, 30), (9, 8, 23, 24), (2, 1, 16, 17), (10, 9, 24, 25), (3, 2, 17, 18), (11, 10, 25, 26), (23, 22, 37, 38), (16, 256, 31), (0, 30, 45), (24, 23, 38, 39), (17, 16, 31, 32), (25, 24, 39, 40), (18, 17, 32, 33), (26, 25, 40, 41), (19, 18, 33, 34), (27, 26, 41, 42), (20, 19, 34, 35), (28, 27, 42, 43), (21, 20, 35, 36), (29, 28, 43, 44), (22, 21, 36, 37), (30, 29, 44, 45), (42, 41, 56, 57), (35, 34, 49, 50), (43, 42, 57, 58), (36, 35, 50, 51), (44, 43, 58, 59), (37, 36, 51, 52), (45, 44, 59, 60), (38, 37, 52, 53), (31, 256, 46), (0, 45, 60), (39, 38, 53, 54), (32, 31, 46, 47), (40, 39, 54, 55), (33, 32, 47, 48), (41, 40, 55, 56), (34, 33, 48, 49), (46, 256, 61), (0, 60, 75), (54, 53, 68, 69), (47, 46, 61, 62), (55, 54, 69, 70), (48, 47, 62, 63), (56, 55, 70, 71), (49, 48, 63, 64), (57, 56, 71, 72), (50, 49, 64, 65), (58, 57, 72, 73), (51, 50, 65, 66), (59, 58, 73, 74), (52, 51, 66, 67), (60, 59, 74, 75), (53, 52, 67, 68), (65, 64, 79, 80), (73, 72, 87, 88), (66, 65, 80, 81), (74, 73, 88, 89), (67, 66, 81, 82), (75, 74, 89, 90), (68, 67, 82, 83), (61, 256, 76), (0, 75, 90), (69, 68, 83, 84), (62, 61, 76, 77), (70, 69, 84, 85), (63, 62, 77, 78), (71, 70, 85, 86), (64, 63, 78, 79), (72, 71, 86, 87), (84, 83, 98, 99), (77, 76, 91, 92), (85, 84, 99, 100), (78, 77, 92, 93), (86, 85, 100, 101), (79, 78, 93, 94), (87, 86, 101, 102), (80, 79, 94, 95), (88, 87, 102, 103), (81, 80, 95, 96), (89, 88, 103, 104), (82, 81, 96, 97), (90, 89, 104, 105), (83, 82, 97, 98), (76, 256, 91), (0, 90, 105), (103, 102, 117, 118), (96, 95, 110, 111), (104, 103, 118, 119), (97, 96, 111, 112), (105, 104, 119, 120), (98, 97, 112, 113), (91, 256, 106), (0, 105, 120), (99, 98, 113, 114), (92, 91, 106, 107), (100, 99, 114, 115), (93, 92, 107, 108), (101, 100, 115, 116), (94, 93, 108, 109), (102, 101, 116, 117), (95, 94, 109, 110), (115, 114, 129, 130), (108, 107, 122, 123), (116, 115, 130, 131), (109, 108, 123, 124), (117, 116, 131, 132), (110, 109, 124, 125), (118, 117, 132, 133), (111, 110, 125, 126), (119, 118, 133, 134), (112, 111, 126, 127), (120, 119, 134, 135), (113, 112, 127, 128), (106, 256, 121), (0, 120, 135), (114, 113, 128, 129), (107, 106, 121, 122), (134, 133, 148, 149), (127, 126, 141, 142), (135, 134, 149, 150), (128, 127, 142, 143), (121, 256, 136), (0, 135, 150), (129, 128, 143, 144), (122, 121, 136, 137), (130, 129, 144, 145), (123, 122, 137, 138), (131, 130, 145, 146), (124, 123, 138, 139), (132, 131, 146, 147), (125, 124, 139, 140), (133, 132, 147, 148), (126, 125, 140, 141), (138, 137, 152, 153), (146, 145, 160, 161), (139, 138, 153, 154), (147, 146, 161, 162), (140, 139, 154, 155), (148, 147, 162, 163), (141, 140, 155, 156), (149, 148, 163, 164), (142, 141, 156, 157), (150, 149, 164, 165), (143, 142, 157, 158), (136, 256, 151), (0, 150, 165), (144, 143, 158, 159), (137, 136, 151, 152), (145, 144, 159, 160), (157, 156, 171, 172), (165, 164, 179, 180), (158, 157, 172, 173), (151, 256, 166), (0, 165, 180), (159, 158, 173, 174), (152, 151, 166, 167), (160, 159, 174, 175), (153, 152, 167, 168), (161, 160, 175, 176), (154, 153, 168, 169), (162, 161, 176, 177), (155, 154, 169, 170), (163, 162, 177, 178), (156, 155, 170, 171), (164, 163, 178, 179), (176, 175, 190, 191), (169, 168, 183, 184), (177, 176, 191, 192), (170, 169, 184, 185), (178, 177, 192, 193), (171, 170, 185, 186), (179, 178, 193, 194), (172, 171, 186, 187), (180, 179, 194, 195), (173, 172, 187, 188), (166, 256, 181), (0, 180, 195), (174, 173, 188, 189), (167, 166, 181, 182), (175, 174, 189, 190), (168, 167, 182, 183), (195, 194, 209, 210), (188, 187, 202, 203), (181, 256, 196), (0, 195, 210), (189, 188, 203, 204), (182, 181, 196, 197), (190, 189, 204, 205), (183, 182, 197, 198), (191, 190, 205, 206), (184, 183, 198, 199), (192, 191, 206, 207), (185, 184, 199, 200), (193, 192, 207, 208), (186, 185, 200, 201), (194, 193, 208, 209), (187, 186, 201, 202), (199, 198, 213, 214), (207, 206, 221, 222), (200, 199, 214, 215), (208, 207, 222, 223), (201, 200, 215, 216), (209, 208, 223, 224), (202, 201, 216, 217), (210, 209, 224, 225), (203, 202, 217, 218), (196, 256, 211), (0, 210, 225), (204, 203, 218, 219), (197, 196, 211, 212), (205, 204, 219, 220), (198, 197, 212, 213), (206, 205, 220, 221), (218, 217, 232, 233), (211, 256, 226), (0, 225, 240), (219, 218, 233, 234), (212, 211, 226, 227), (220, 219, 234, 235), (213, 212, 227, 228), (221, 220, 235, 236), (214, 213, 228, 229), (222, 221, 236, 237), (215, 214, 229, 230), (223, 222, 237, 238), (216, 215, 230, 231), (224, 223, 238, 239), (217, 216, 231, 232), (225, 224, 239, 240), (237, 236, 251, 252), (230, 229, 244, 245), (238, 237, 252, 253), (231, 230, 245, 246), (239, 238, 253, 254), (232, 231, 246, 247), (240, 239, 254, 255), (233, 232, 247, 248), (226, 256, 241), (0, 240, 255), (234, 233, 248, 249), (227, 226, 241, 242), (235, 234, 249, 250), (228, 227, 242, 243), (236, 235, 250, 251), (229, 228, 243, 244), (0, 255, 271), (249, 248, 264, 265), (242, 241, 257, 258), (250, 249, 265, 266), (243, 242, 258, 259), (251, 250, 266, 267), (244, 243, 259, 260), (252, 251, 267, 268), (245, 244, 260, 261), (253, 252, 268, 269), (246, 245, 261, 262), (254, 253, 269, 270), (247, 246, 262, 263), (255, 254, 270, 271), (248, 247, 263, 264), (241, 256, 257), (269, 268, 283, 284), (262, 261, 276, 277), (270, 269, 284, 285), (263, 262, 277, 278), (271, 270, 285, 286), (264, 263, 278, 279), (257, 256, 272), (0, 271, 286), (265, 264, 279, 280), (258, 257, 272, 273), (266, 265, 280, 281), (259, 258, 273, 274), (267, 266, 281, 282), (260, 259, 274, 275), (268, 267, 282, 283), (261, 260, 275, 276), (273, 272, 287, 288), (281, 280, 295, 296), (274, 273, 288, 289), (282, 281, 296, 297), (275, 274, 289, 290), (283, 282, 297, 298), (276, 275, 290, 291), (284, 283, 298, 299), (277, 276, 291, 292), (285, 284, 299, 300), (278, 277, 292, 293), (286, 285, 300, 301), (279, 278, 293, 294), (272, 256, 287), (0, 286, 301), (280, 279, 294, 295), (292, 291, 306, 307), (300, 299, 314, 315), (293, 292, 307, 308), (301, 300, 315, 316), (294, 293, 308, 309), (287, 256, 302), (0, 301, 316), (295, 294, 309, 310), (288, 287, 302, 303), (296, 295, 310, 311), (289, 288, 303, 304), (297, 296, 311, 312), (290, 289, 304, 305), (298, 297, 312, 313), (291, 290, 305, 306), (299, 298, 313, 314), (311, 310, 325, 326), (304, 303, 318, 319), (312, 311, 326, 327), (305, 304, 319, 320), (313, 312, 327, 328), (306, 305, 320, 321), (314, 313, 328, 329), (307, 306, 321, 322), (315, 314, 329, 330), (308, 307, 322, 323), (316, 315, 330, 331), (309, 308, 323, 324), (302, 256, 317), (0, 316, 331), (310, 309, 324, 325), (303, 302, 317, 318), (330, 329, 344, 345), (323, 322, 337, 338), (331, 330, 345, 346), (324, 323, 338, 339), (317, 256, 332), (0, 331, 346), (325, 324, 339, 340), (318, 317, 332, 333), (326, 325, 340, 341), (319, 318, 333, 334), (327, 326, 341, 342), (320, 319, 334, 335), (328, 327, 342, 343), (321, 320, 335, 336), (329, 328, 343, 344), (322, 321, 336, 337), (334, 333, 348, 349), (342, 341, 356, 357), (335, 334, 349, 350), (343, 342, 357, 358), (336, 335, 350, 351), (344, 343, 358, 359), (337, 336, 351, 352), (345, 344, 359, 360), (338, 337, 352, 353), (346, 345, 360, 361), (339, 338, 353, 354), (332, 256, 347), (0, 346, 361), (340, 339, 354, 355), (333, 332, 347, 348), (341, 340, 355, 356), (353, 352, 367, 368), (361, 360, 375, 376), (354, 353, 368, 369), (347, 256, 362), (0, 361, 376), (355, 354, 369, 370), (348, 347, 362, 363), (356, 355, 370, 371), (349, 348, 363, 364), (357, 356, 371, 372), (350, 349, 364, 365), (358, 357, 372, 373), (351, 350, 365, 366), (359, 358, 373, 374), (352, 351, 366, 367), (360, 359, 374, 375), (372, 371, 386, 387), (365, 364, 379, 380), (373, 372, 387, 388), (366, 365, 380, 381), (374, 373, 388, 389), (367, 366, 381, 382), (375, 374, 389, 390), (368, 367, 382, 383), (376, 375, 390, 391), (369, 368, 383, 384), (362, 256, 377), (0, 376, 391), (370, 369, 384, 385), (363, 362, 377, 378), (371, 370, 385, 386), (364, 363, 378, 379), (391, 390, 405, 406), (384, 383, 398, 399), (377, 256, 392), (0, 391, 406), (385, 384, 399, 400), (378, 377, 392, 393), (386, 385, 400, 401), (379, 378, 393, 394), (387, 386, 401, 402), (380, 379, 394, 395), (388, 387, 402, 403), (381, 380, 395, 396), (389, 388, 403, 404), (382, 381, 396, 397), (390, 389, 404, 405), (383, 382, 397, 398), (403, 402, 417, 418), (396, 395, 410, 411), (404, 403, 418, 419), (397, 396, 411, 412), (405, 404, 419, 420), (398, 397, 412, 413), (406, 405, 420, 421), (399, 398, 413, 414), (392, 256, 407), (0, 406, 421), (400, 399, 414, 415), (393, 392, 407, 408), (401, 400, 415, 416), (394, 393, 408, 409), (402, 401, 416, 417), (395, 394, 409, 410), (407, 256, 422), (0, 421, 436), (415, 414, 429, 430), (408, 407, 422, 423), (416, 415, 430, 431), (409, 408, 423, 424), (417, 416, 431, 432), (410, 409, 424, 425), (418, 417, 432, 433), (411, 410, 425, 426), (419, 418, 433, 434), (412, 411, 426, 427), (420, 419, 434, 435), (413, 412, 427, 428), (421, 420, 435, 436), (414, 413, 428, 429), (426, 425, 440, 441), (434, 433, 448, 449), (427, 426, 441, 442), (435, 434, 449, 450), (428, 427, 442, 443), (436, 435, 450, 451), (429, 428, 443, 444), (422, 256, 437), (0, 436, 451), (430, 429, 444, 445), (423, 422, 437, 438), (431, 430, 445, 446), (424, 423, 438, 439), (432, 431, 446, 447), (425, 424, 439, 440), (433, 432, 447, 448), (445, 444, 459, 460), (438, 437, 452, 453), (446, 445, 460, 461), (439, 438, 453, 454), (447, 446, 461, 462), (440, 439, 454, 455), (448, 447, 462, 463), (441, 440, 455, 456), (449, 448, 463, 464), (442, 441, 456, 457), (450, 449, 464, 465), (443, 442, 457, 458), (451, 450, 465, 466), (444, 443, 458, 459), (437, 256, 452), (0, 451, 466), (464, 463, 478, 479), (457, 456, 471, 472), (465, 464, 479, 480), (458, 457, 472, 473), (466, 465, 480, 481), (459, 458, 473, 474), (452, 256, 467), (0, 466, 481), (460, 459, 474, 475), (453, 452, 467, 468), (461, 460, 475, 476), (454, 453, 468, 469), (462, 461, 476, 477), (455, 454, 469, 470), (463, 462, 477, 478), (456, 455, 470, 471)])
me_sphere.use_remesh_preserve_volume = False
me_sphere.use_remesh_preserve_attributes = False
me_sphere.use_mirror_vertex_groups = False
me_sphere.update()
me_sphere_002 = bpy.data.meshes.new('Sphere.002')
me_sphere_002.from_pydata([(0.0, -1.629e-07, -0.5), (0.01903, 0.09567, 0.4904), (0.03733, 0.1877, 0.4619), (0.05419, 0.2724, 0.4157), (0.06897, 0.3468, 0.3536), (0.08111, 0.4077, 0.2778), (0.09012, 0.4531, 0.1913), (0.09567, 0.481, 0.09755), (0.09755, 0.4904, 3.775e-08), (0.09567, 0.481, -0.09755), (0.09012, 0.4531, -0.1913), (0.08111, 0.4077, -0.2778), (0.06897, 0.3468, -0.3536), (0.05419, 0.2724, -0.4157), (0.03733, 0.1877, -0.4619), (0.01903, 0.09567, -0.4904), (0.03733, 0.09012, 0.4904), (0.07322, 0.1768, 0.4619), (0.1063, 0.2566, 0.4157), (0.1353, 0.3266, 0.3536), (0.1591, 0.3841, 0.2778), (0.1768, 0.4268, 0.1913), (0.1877, 0.4531, 0.09755), (0.1913, 0.4619, 3.775e-08), (0.1877, 0.4531, -0.09755), (0.1768, 0.4268, -0.1913), (0.1591, 0.3841, -0.2778), (0.1353, 0.3266, -0.3536), (0.1063, 0.2566, -0.4157), (0.07322, 0.1768, -0.4619), (0.03733, 0.09012, -0.4904), (0.05419, 0.08111, 0.4904), (0.1063, 0.1591, 0.4619), (0.1543, 0.231, 0.4157), (0.1964, 0.294, 0.3536), (0.231, 0.3457, 0.2778), (0.2566, 0.3841, 0.1913), (0.2724, 0.4077, 0.09755), (0.2778, 0.4157, 3.775e-08), (0.2724, 0.4077, -0.09755), (0.2566, 0.3841, -0.1913), (0.231, 0.3457, -0.2778), (0.1964, 0.294, -0.3536), (0.1543, 0.231, -0.4157), (0.1063, 0.1591, -0.4619), (0.05419, 0.08111, -0.4904), (0.06897, 0.06897, 0.4904), (0.1353, 0.1353, 0.4619), (0.1964, 0.1964, 0.4157), (0.25, 0.25, 0.3536), (0.294, 0.294, 0.2778), (0.3266, 0.3266, 0.1913), (0.3468, 0.3468, 0.09755), (0.3536, 0.3536, 3.775e-08), (0.3468, 0.3468, -0.09755), (0.3266, 0.3266, -0.1913), (0.294, 0.294, -0.2778), (0.25, 0.25, -0.3536), (0.1964, 0.1964, -0.4157), (0.1353, 0.1353, -0.4619), (0.06897, 0.06897, -0.4904), (0.08111, 0.05419, 0.4904), (0.1591, 0.1063, 0.4619), (0.231, 0.1543, 0.4157), (0.294, 0.1964, 0.3536), (0.3457, 0.231, 0.2778), (0.3841, 0.2566, 0.1913), (0.4077, 0.2724, 0.09755), (0.4157, 0.2778, 3.775e-08), (0.4077, 0.2724, -0.09755), (0.3841, 0.2566, -0.1913), (0.3457, 0.231, -0.2778), (0.294, 0.1964, -0.3536), (0.231, 0.1543, -0.4157), (0.1591, 0.1063, -0.4619), (0.08111, 0.05419, -0.4904), (0.09012, 0.03733, 0.4904), (0.1768, 0.07322, 0.4619), (0.2566, 0.1063, 0.4157), (0.3266, 0.1353, 0.3536), (0.3841, 0.1591, 0.2778), (0.4268, 0.1768, 0.1913), (0.4531, 0.1877, 0.09755), (0.4619, 0.1913, 3.775e-08), (0.4531, 0.1877, -0.09755), (0.4268, 0.1768, -0.1913), (0.3841, 0.1591, -0.2778), (0.3266, 0.1353, -0.3536), (0.2566, 0.1063, -0.4157), (0.1768, 0.07322, -0.4619), (0.09012, 0.03733, -0.4904), (0.09567, 0.01903, 0.4904), (0.1877, 0.03733, 0.4619), (0.2724, 0.05419, 0.4157), (0.3468, 0.06897, 0.3536), (0.4077, 0.08111, 0.2778), (0.4531, 0.09012, 0.1913), (0.481, 0.09567, 0.09755), (0.4904, 0.09754, 3.775e-08), (0.481, 0.09567, -0.09755), (0.4531, 0.09012, -0.1913), (0.4077, 0.08111, -0.2778), (0.3468, 0.06897, -0.3536), (0.2724, 0.05419, -0.4157), (0.1877, 0.03733, -0.4619), (0.09567, 0.01903, -0.4904), (0.09755, -1.633e-07, 0.4904), (0.1913, -1.596e-07, 0.4619), (0.2778, -1.559e-07, 0.4157), (0.3536, -1.596e-07, 0.3536), (0.4157, -1.67e-07, 0.2778), (0.4619, -1.372e-07, 0.1913), (0.4904, -1.968e-07, 0.09755), (0.5, -1.894e-07, 3.775e-08), (0.4904, -1.968e-07, -0.09755), (0.4619, -1.149e-07, -0.1913), (0.4157, -1.67e-07, -0.2778), (0.3536, -1.596e-07, -0.3536), (0.2778, -1.708e-07, -0.4157), (0.1913, -1.521e-07, -0.4619), (0.09755, -1.54e-07, -0.4904), (0.09567, -0.01903, 0.4904), (0.1877, -0.03733, 0.4619), (0.2724, -0.05419, 0.4157), (0.3468, -0.06898, 0.3536), (0.4077, -0.08111, 0.2778), (0.4531, -0.09012, 0.1913), (0.481, -0.09567, 0.09755), (0.4904, -0.09755, 3.775e-08), (0.481, -0.09567, -0.09755), (0.4531, -0.09012, -0.1913), (0.4077, -0.08111, -0.2778), (0.3468, -0.06898, -0.3536), (0.2724, -0.05419, -0.4157), (0.1877, -0.03733, -0.4619), (0.09567, -0.01903, -0.4904), (0.09012, -0.03733, 0.4904), (0.1768, -0.07322, 0.4619), (0.2566, -0.1063, 0.4157), (0.3266, -0.1353, 0.3536), (0.3841, -0.1591, 0.2778), (0.4268, -0.1768, 0.1913), (0.4531, -0.1877, 0.09755), (0.4619, -0.1913, 3.775e-08), (0.4531, -0.1877, -0.09755), (0.4268, -0.1768, -0.1913), (0.3841, -0.1591, -0.2778), (0.3266, -0.1353, -0.3536), (0.2566, -0.1063, -0.4157), (0.1768, -0.07322, -0.4619), (0.09012, -0.03733, -0.4904), (0.08111, -0.05419, 0.4904), (0.1591, -0.1063, 0.4619), (0.231, -0.1543, 0.4157), (0.294, -0.1964, 0.3536), (0.3457, -0.231, 0.2778), (0.3841, -0.2566, 0.1913), (0.4077, -0.2724, 0.09755), (0.4157, -0.2778, 3.775e-08), (0.4077, -0.2724, -0.09755), (0.3841, -0.2566, -0.1913), (0.3457, -0.231, -0.2778), (0.294, -0.1964, -0.3536), (0.231, -0.1543, -0.4157), (0.1591, -0.1063, -0.4619), (0.08111, -0.05419, -0.4904), (0.06897, -0.06898, 0.4904), (0.1353, -0.1353, 0.4619), (0.1964, -0.1964, 0.4157), (0.25, -0.25, 0.3536), (0.294, -0.294, 0.2778), (0.3266, -0.3266, 0.1913), (0.3468, -0.3468, 0.09755), (0.3536, -0.3536, 3.775e-08), (0.3468, -0.3468, -0.09755), (0.3266, -0.3266, -0.1913), (0.294, -0.294, -0.2778), (0.25, -0.25, -0.3536), (0.1964, -0.1964, -0.4157), (0.1353, -0.1353, -0.4619), (0.06897, -0.06898, -0.4904), (0.05419, -0.08111, 0.4904), (0.1063, -0.1591, 0.4619), (0.1543, -0.231, 0.4157), (0.1964, -0.294, 0.3536), (0.231, -0.3457, 0.2778), (0.2566, -0.3841, 0.1913), (0.2724, -0.4077, 0.09755), (0.2778, -0.4157, 3.775e-08), (0.2724, -0.4077, -0.09755), (0.2566, -0.3841, -0.1913), (0.231, -0.3457, -0.2778), (0.1964, -0.294, -0.3536), (0.1543, -0.231, -0.4157), (0.1063, -0.1591, -0.4619), (0.05419, -0.08111, -0.4904), (0.03733, -0.09012, 0.4904), (0.07322, -0.1768, 0.4619), (0.1063, -0.2566, 0.4157), (0.1353, -0.3266, 0.3536), (0.1591, -0.3841, 0.2778), (0.1768, -0.4268, 0.1913), (0.1877, -0.4531, 0.09755), (0.1913, -0.4619, 3.775e-08), (0.1877, -0.4531, -0.09755), (0.1768, -0.4268, -0.1913), (0.1591, -0.3841, -0.2778), (0.1353, -0.3266, -0.3536), (0.1063, -0.2566, -0.4157), (0.07322, -0.1768, -0.4619), (0.03733, -0.09012, -0.4904), (0.01903, -0.09567, 0.4904), (0.03733, -0.1877, 0.4619), (0.05419, -0.2724, 0.4157), (0.06897, -0.3468, 0.3536), (0.08111, -0.4077, 0.2778), (0.09012, -0.4531, 0.1913), (0.09567, -0.481, 0.09755), (0.09755, -0.4904, 3.775e-08), (0.09567, -0.481, -0.09755), (0.09012, -0.4531, -0.1913), (0.08111, -0.4077, -0.2778), (0.06897, -0.3468, -0.3536), (0.05419, -0.2724, -0.4157), (0.03733, -0.1877, -0.4619), (0.01903, -0.09567, -0.4904), (-3.606e-09, -0.09755, 0.4904), (2.061e-08, -0.1913, 0.4619), (1.316e-08, -0.2778, 0.4157), (-1.292e-08, -0.3536, 0.3536), (-4.272e-08, -0.4157, 0.2778), (3.178e-08, -0.4619, 0.1913), (-4.272e-08, -0.4904, 0.09755), (-5.017e-08, -0.5, 3.775e-08), (-4.272e-08, -0.4904, -0.09755), (3.178e-08, -0.4619, -0.1913), (-4.272e-08, -0.4157, -0.2778), (-1.292e-08, -0.3536, -0.3536), (-5.469e-09, -0.2778, -0.4157), (1.982e-09, -0.1913, -0.4619), (1.982e-09, -0.09755, -0.4904), (-0.01903, -0.09567, 0.4904), (-0.03733, -0.1877, 0.4619), (-0.05419, -0.2724, 0.4157), (-0.06897, -0.3468, 0.3536), (-0.08111, -0.4077, 0.2778), (-0.09012, -0.4531, 0.1913), (-0.09567, -0.481, 0.09755), (-0.09755, -0.4904, 3.775e-08), (-0.09567, -0.481, -0.09755), (-0.09012, -0.4531, -0.1913), (-0.08111, -0.4077, -0.2778), (-0.06897, -0.3468, -0.3536), (-0.05419, -0.2724, -0.4157), (-0.03733, -0.1877, -0.4619), (-0.01903, -0.09567, -0.4904), (-6.235e-08, -3.134e-07, 0.5), (-0.03733, -0.09012, 0.4904), (-0.07322, -0.1768, 0.4619), (-0.1063, -0.2566, 0.4157), (-0.1353, -0.3266, 0.3536), (-0.1591, -0.3841, 0.2778), (-0.1768, -0.4268, 0.1913), (-0.1877, -0.4531, 0.09755), (-0.1913, -0.4619, 3.775e-08), (-0.1877, -0.4531, -0.09755), (-0.1768, -0.4268, -0.1913), (-0.1591, -0.3841, -0.2778), (-0.1353, -0.3266, -0.3536), (-0.1063, -0.2566, -0.4157), (-0.07322, -0.1768, -0.4619), (-0.03733, -0.09012, -0.4904), (-0.05419, -0.08111, 0.4904), (-0.1063, -0.1591, 0.4619), (-0.1543, -0.231, 0.4157), (-0.1964, -0.294, 0.3536), (-0.231, -0.3457, 0.2778), (-0.2566, -0.3841, 0.1913), (-0.2724, -0.4077, 0.09755), (-0.2778, -0.4157, 3.775e-08), (-0.2724, -0.4077, -0.09755), (-0.2566, -0.3841, -0.1913), (-0.231, -0.3457, -0.2778), (-0.1964, -0.294, -0.3536), (-0.1543, -0.231, -0.4157), (-0.1063, -0.1591, -0.4619), (-0.05419, -0.08111, -0.4904), (-0.06897, -0.06898, 0.4904), (-0.1353, -0.1353, 0.4619), (-0.1964, -0.1964, 0.4157), (-0.25, -0.25, 0.3536), (-0.294, -0.294, 0.2778), (-0.3266, -0.3266, 0.1913), (-0.3468, -0.3468, 0.09755), (-0.3536, -0.3536, 3.775e-08), (-0.3468, -0.3468, -0.09755), (-0.3266, -0.3266, -0.1913), (-0.294, -0.294, -0.2778), (-0.25, -0.25, -0.3536), (-0.1964, -0.1964, -0.4157), (-0.1353, -0.1353, -0.4619), (-0.06897, -0.06897, -0.4904), (-0.08111, -0.05419, 0.4904), (-0.1591, -0.1063, 0.4619), (-0.231, -0.1543, 0.4157), (-0.294, -0.1964, 0.3536), (-0.3457, -0.231, 0.2778), (-0.3841, -0.2566, 0.1913), (-0.4077, -0.2724, 0.09755), (-0.4157, -0.2778, 3.775e-08), (-0.4077, -0.2724, -0.09755), (-0.3841, -0.2566, -0.1913), (-0.3457, -0.231, -0.2778), (-0.294, -0.1964, -0.3536), (-0.231, -0.1543, -0.4157), (-0.1591, -0.1063, -0.4619), (-0.08111, -0.05419, -0.4904), (-0.09012, -0.03733, 0.4904), (-0.1768, -0.07322, 0.4619), (-0.2566, -0.1063, 0.4157), (-0.3266, -0.1353, 0.3536), (-0.3841, -0.1591, 0.2778), (-0.4268, -0.1768, 0.1913), (-0.4531, -0.1877, 0.09755), (-0.4619, -0.1913, 3.775e-08), (-0.4531, -0.1877, -0.09755), (-0.4268, -0.1768, -0.1913), (-0.3841, -0.1591, -0.2778), (-0.3266, -0.1353, -0.3536), (-0.2566, -0.1063, -0.4157), (-0.1768, -0.07322, -0.4619), (-0.09012, -0.03733, -0.4904), (-0.09567, -0.01903, 0.4904), (-0.1877, -0.03733, 0.4619), (-0.2724, -0.05419, 0.4157), (-0.3468, -0.06897, 0.3536), (-0.4077, -0.08111, 0.2778), (-0.4531, -0.09012, 0.1913), (-0.481, -0.09567, 0.09755), (-0.4904, -0.09755, 3.775e-08), (-0.481, -0.09567, -0.09755), (-0.4531, -0.09012, -0.1913), (-0.4077, -0.08111, -0.2778), (-0.3468, -0.06897, -0.3536), (-0.2724, -0.05419, -0.4157), (-0.1877, -0.03733, -0.4619), (-0.09567, -0.01903, -0.4904), (-0.09755, -1.559e-07, 0.4904), (-0.1913, -1.41e-07, 0.4619), (-0.2778, -1.41e-07, 0.4157), (-0.3536, -9.254e-08, 0.3536), (-0.4157, -7.019e-08, 0.2778), (-0.4619, -1.596e-07, 0.1913), (-0.4904, -4.783e-08, 0.09755), (-0.5, -7.019e-08, 3.775e-08), (-0.4904, -4.783e-08, -0.09755), (-0.4619, -1.596e-07, -0.1913), (-0.4157, -7.019e-08, -0.2778), (-0.3536, -9.254e-08, -0.3536), (-0.2778, -1.298e-07, -0.4157), (-0.1913, -1.261e-07, -0.4619), (-0.09755, -1.577e-07, -0.4904), (-0.09567, 0.01903, 0.4904), (-0.1877, 0.03733, 0.4619), (-0.2724, 0.05419, 0.4157), (-0.3468, 0.06897, 0.3536), (-0.4077, 0.08111, 0.2778), (-0.4531, 0.09012, 0.1913), (-0.481, 0.09567, 0.09755), (-0.4904, 0.09755, 3.775e-08), (-0.481, 0.09567, -0.09755), (-0.4531, 0.09012, -0.1913), (-0.4077, 0.08111, -0.2778), (-0.3468, 0.06897, -0.3536), (-0.2724, 0.05419, -0.4157), (-0.1877, 0.03733, -0.4619), (-0.09567, 0.01903, -0.4904), (-0.09012, 0.03733, 0.4904), (-0.1768, 0.07322, 0.4619), (-0.2566, 0.1063, 0.4157), (-0.3266, 0.1353, 0.3536), (-0.3841, 0.1591, 0.2778), (-0.4268, 0.1768, 0.1913), (-0.4531, 0.1877, 0.09755), (-0.4619, 0.1913, 3.775e-08), (-0.4531, 0.1877, -0.09755), (-0.4268, 0.1768, -0.1913), (-0.3841, 0.1591, -0.2778), (-0.3266, 0.1353, -0.3536), (-0.2566, 0.1063, -0.4157), (-0.1768, 0.07322, -0.4619), (-0.09012, 0.03733, -0.4904), (-0.08111, 0.05419, 0.4904), (-0.1591, 0.1063, 0.4619), (-0.231, 0.1543, 0.4157), (-0.294, 0.1964, 0.3536), (-0.3457, 0.231, 0.2778), (-0.3841, 0.2566, 0.1913), (-0.4077, 0.2724, 0.09755), (-0.4157, 0.2778, 3.775e-08), (-0.4077, 0.2724, -0.09755), (-0.3841, 0.2566, -0.1913), (-0.3457, 0.231, -0.2778), (-0.294, 0.1964, -0.3536), (-0.231, 0.1543, -0.4157), (-0.1591, 0.1063, -0.4619), (-0.08111, 0.05419, -0.4904), (-0.06897, 0.06897, 0.4904), (-0.1353, 0.1353, 0.4619), (-0.1964, 0.1964, 0.4157), (-0.25, 0.25, 0.3536), (-0.294, 0.294, 0.2778), (-0.3266, 0.3266, 0.1913), (-0.3468, 0.3468, 0.09755), (-0.3536, 0.3536, 3.775e-08), (-0.3468, 0.3468, -0.09755), (-0.3266, 0.3266, -0.1913), (-0.294, 0.294, -0.2778), (-0.25, 0.25, -0.3536), (-0.1964, 0.1964, -0.4157), (-0.1353, 0.1353, -0.4619), (-0.06897, 0.06897, -0.4904), (-0.05419, 0.08111, 0.4904), (-0.1063, 0.1591, 0.4619), (-0.1543, 0.231, 0.4157), (-0.1964, 0.294, 0.3536), (-0.231, 0.3457, 0.2778), (-0.2566, 0.3841, 0.1913), (-0.2724, 0.4077, 0.09755), (-0.2778, 0.4157, 3.775e-08), (-0.2724, 0.4077, -0.09755), (-0.2566, 0.3841, -0.1913), (-0.231, 0.3457, -0.2778), (-0.1964, 0.294, -0.3536), (-0.1543, 0.231, -0.4157), (-0.1063, 0.1591, -0.4619), (-0.05419, 0.08111, -0.4904), (-0.03733, 0.09012, 0.4904), (-0.07322, 0.1768, 0.4619), (-0.1063, 0.2566, 0.4157), (-0.1353, 0.3266, 0.3536), (-0.1591, 0.3841, 0.2778), (-0.1768, 0.4268, 0.1913), (-0.1877, 0.4531, 0.09755), (-0.1913, 0.4619, 3.775e-08), (-0.1877, 0.4531, -0.09755), (-0.1768, 0.4268, -0.1913), (-0.1591, 0.3841, -0.2778), (-0.1353, 0.3266, -0.3536), (-0.1063, 0.2566, -0.4157), (-0.07322, 0.1768, -0.4619), (-0.03733, 0.09012, -0.4904), (-0.01903, 0.09567, 0.4904), (-0.03733, 0.1877, 0.4619), (-0.05419, 0.2724, 0.4157), (-0.06897, 0.3468, 0.3536), (-0.08111, 0.4077, 0.2778), (-0.09012, 0.4531, 0.1913), (-0.09567, 0.481, 0.09755), (-0.09754, 0.4904, 3.775e-08), (-0.09567, 0.481, -0.09755), (-0.09012, 0.4531, -0.1913), (-0.08111, 0.4077, -0.2778), (-0.06897, 0.3468, -0.3536), (-0.05419, 0.2724, -0.4157), (-0.03733, 0.1877, -0.4619), (-0.01903, 0.09567, -0.4904), (1.875e-08, 0.09755, 0.4904), (3.923e-08, 0.1913, 0.4619), (5.414e-08, 0.2778, 0.4157), (7.649e-08, 0.3536, 0.3536), (1.361e-07, 0.4157, 0.2778), (3.178e-08, 0.4619, 0.1913), (1.286e-07, 0.4904, 0.09755), (1.361e-07, 0.5, 3.775e-08), (1.286e-07, 0.4904, -0.09755), (3.178e-08, 0.4619, -0.1913), (1.361e-07, 0.4157, -0.2778), (7.649e-08, 0.3536, -0.3536), (6.159e-08, 0.2778, -0.4157), (3.923e-08, 0.1913, -0.4619), (7.57e-09, 0.09754, -0.4904)], [], [(471, 470, 4, 5), (479, 478, 12, 13), (472, 471, 5, 6), (480, 479, 13, 14), (473, 472, 6, 7), (481, 480, 14, 15), (474, 473, 7, 8), (467, 256, 1), (0, 481, 15), (475, 474, 8, 9), (468, 467, 1, 2), (476, 475, 9, 10), (469, 468, 2, 3), (477, 476, 10, 11), (470, 469, 3, 4), (478, 477, 11, 12), (4, 3, 18, 19), (12, 11, 26, 27), (5, 4, 19, 20), (13, 12, 27, 28), (6, 5, 20, 21), (14, 13, 28, 29), (7, 6, 21, 22), (15, 14, 29, 30), (8, 7, 22, 23), (1, 256, 16), (0, 15, 30), (9, 8, 23, 24), (2, 1, 16, 17), (10, 9, 24, 25), (3, 2, 17, 18), (11, 10, 25, 26), (23, 22, 37, 38), (16, 256, 31), (0, 30, 45), (24, 23, 38, 39), (17, 16, 31, 32), (25, 24, 39, 40), (18, 17, 32, 33), (26, 25, 40, 41), (19, 18, 33, 34), (27, 26, 41, 42), (20, 19, 34, 35), (28, 27, 42, 43), (21, 20, 35, 36), (29, 28, 43, 44), (22, 21, 36, 37), (30, 29, 44, 45), (42, 41, 56, 57), (35, 34, 49, 50), (43, 42, 57, 58), (36, 35, 50, 51), (44, 43, 58, 59), (37, 36, 51, 52), (45, 44, 59, 60), (38, 37, 52, 53), (31, 256, 46), (0, 45, 60), (39, 38, 53, 54), (32, 31, 46, 47), (40, 39, 54, 55), (33, 32, 47, 48), (41, 40, 55, 56), (34, 33, 48, 49), (46, 256, 61), (0, 60, 75), (54, 53, 68, 69), (47, 46, 61, 62), (55, 54, 69, 70), (48, 47, 62, 63), (56, 55, 70, 71), (49, 48, 63, 64), (57, 56, 71, 72), (50, 49, 64, 65), (58, 57, 72, 73), (51, 50, 65, 66), (59, 58, 73, 74), (52, 51, 66, 67), (60, 59, 74, 75), (53, 52, 67, 68), (65, 64, 79, 80), (73, 72, 87, 88), (66, 65, 80, 81), (74, 73, 88, 89), (67, 66, 81, 82), (75, 74, 89, 90), (68, 67, 82, 83), (61, 256, 76), (0, 75, 90), (69, 68, 83, 84), (62, 61, 76, 77), (70, 69, 84, 85), (63, 62, 77, 78), (71, 70, 85, 86), (64, 63, 78, 79), (72, 71, 86, 87), (84, 83, 98, 99), (77, 76, 91, 92), (85, 84, 99, 100), (78, 77, 92, 93), (86, 85, 100, 101), (79, 78, 93, 94), (87, 86, 101, 102), (80, 79, 94, 95), (88, 87, 102, 103), (81, 80, 95, 96), (89, 88, 103, 104), (82, 81, 96, 97), (90, 89, 104, 105), (83, 82, 97, 98), (76, 256, 91), (0, 90, 105), (103, 102, 117, 118), (96, 95, 110, 111), (104, 103, 118, 119), (97, 96, 111, 112), (105, 104, 119, 120), (98, 97, 112, 113), (91, 256, 106), (0, 105, 120), (99, 98, 113, 114), (92, 91, 106, 107), (100, 99, 114, 115), (93, 92, 107, 108), (101, 100, 115, 116), (94, 93, 108, 109), (102, 101, 116, 117), (95, 94, 109, 110), (115, 114, 129, 130), (108, 107, 122, 123), (116, 115, 130, 131), (109, 108, 123, 124), (117, 116, 131, 132), (110, 109, 124, 125), (118, 117, 132, 133), (111, 110, 125, 126), (119, 118, 133, 134), (112, 111, 126, 127), (120, 119, 134, 135), (113, 112, 127, 128), (106, 256, 121), (0, 120, 135), (114, 113, 128, 129), (107, 106, 121, 122), (134, 133, 148, 149), (127, 126, 141, 142), (135, 134, 149, 150), (128, 127, 142, 143), (121, 256, 136), (0, 135, 150), (129, 128, 143, 144), (122, 121, 136, 137), (130, 129, 144, 145), (123, 122, 137, 138), (131, 130, 145, 146), (124, 123, 138, 139), (132, 131, 146, 147), (125, 124, 139, 140), (133, 132, 147, 148), (126, 125, 140, 141), (138, 137, 152, 153), (146, 145, 160, 161), (139, 138, 153, 154), (147, 146, 161, 162), (140, 139, 154, 155), (148, 147, 162, 163), (141, 140, 155, 156), (149, 148, 163, 164), (142, 141, 156, 157), (150, 149, 164, 165), (143, 142, 157, 158), (136, 256, 151), (0, 150, 165), (144, 143, 158, 159), (137, 136, 151, 152), (145, 144, 159, 160), (157, 156, 171, 172), (165, 164, 179, 180), (158, 157, 172, 173), (151, 256, 166), (0, 165, 180), (159, 158, 173, 174), (152, 151, 166, 167), (160, 159, 174, 175), (153, 152, 167, 168), (161, 160, 175, 176), (154, 153, 168, 169), (162, 161, 176, 177), (155, 154, 169, 170), (163, 162, 177, 178), (156, 155, 170, 171), (164, 163, 178, 179), (176, 175, 190, 191), (169, 168, 183, 184), (177, 176, 191, 192), (170, 169, 184, 185), (178, 177, 192, 193), (171, 170, 185, 186), (179, 178, 193, 194), (172, 171, 186, 187), (180, 179, 194, 195), (173, 172, 187, 188), (166, 256, 181), (0, 180, 195), (174, 173, 188, 189), (167, 166, 181, 182), (175, 174, 189, 190), (168, 167, 182, 183), (195, 194, 209, 210), (188, 187, 202, 203), (181, 256, 196), (0, 195, 210), (189, 188, 203, 204), (182, 181, 196, 197), (190, 189, 204, 205), (183, 182, 197, 198), (191, 190, 205, 206), (184, 183, 198, 199), (192, 191, 206, 207), (185, 184, 199, 200), (193, 192, 207, 208), (186, 185, 200, 201), (194, 193, 208, 209), (187, 186, 201, 202), (199, 198, 213, 214), (207, 206, 221, 222), (200, 199, 214, 215), (208, 207, 222, 223), (201, 200, 215, 216), (209, 208, 223, 224), (202, 201, 216, 217), (210, 209, 224, 225), (203, 202, 217, 218), (196, 256, 211), (0, 210, 225), (204, 203, 218, 219), (197, 196, 211, 212), (205, 204, 219, 220), (198, 197, 212, 213), (206, 205, 220, 221), (218, 217, 232, 233), (211, 256, 226), (0, 225, 240), (219, 218, 233, 234), (212, 211, 226, 227), (220, 219, 234, 235), (213, 212, 227, 228), (221, 220, 235, 236), (214, 213, 228, 229), (222, 221, 236, 237), (215, 214, 229, 230), (223, 222, 237, 238), (216, 215, 230, 231), (224, 223, 238, 239), (217, 216, 231, 232), (225, 224, 239, 240), (237, 236, 251, 252), (230, 229, 244, 245), (238, 237, 252, 253), (231, 230, 245, 246), (239, 238, 253, 254), (232, 231, 246, 247), (240, 239, 254, 255), (233, 232, 247, 248), (226, 256, 241), (0, 240, 255), (234, 233, 248, 249), (227, 226, 241, 242), (235, 234, 249, 250), (228, 227, 242, 243), (236, 235, 250, 251), (229, 228, 243, 244), (0, 255, 271), (249, 248, 264, 265), (242, 241, 257, 258), (250, 249, 265, 266), (243, 242, 258, 259), (251, 250, 266, 267), (244, 243, 259, 260), (252, 251, 267, 268), (245, 244, 260, 261), (253, 252, 268, 269), (246, 245, 261, 262), (254, 253, 269, 270), (247, 246, 262, 263), (255, 254, 270, 271), (248, 247, 263, 264), (241, 256, 257), (269, 268, 283, 284), (262, 261, 276, 277), (270, 269, 284, 285), (263, 262, 277, 278), (271, 270, 285, 286), (264, 263, 278, 279), (257, 256, 272), (0, 271, 286), (265, 264, 279, 280), (258, 257, 272, 273), (266, 265, 280, 281), (259, 258, 273, 274), (267, 266, 281, 282), (260, 259, 274, 275), (268, 267, 282, 283), (261, 260, 275, 276), (273, 272, 287, 288), (281, 280, 295, 296), (274, 273, 288, 289), (282, 281, 296, 297), (275, 274, 289, 290), (283, 282, 297, 298), (276, 275, 290, 291), (284, 283, 298, 299), (277, 276, 291, 292), (285, 284, 299, 300), (278, 277, 292, 293), (286, 285, 300, 301), (279, 278, 293, 294), (272, 256, 287), (0, 286, 301), (280, 279, 294, 295), (292, 291, 306, 307), (300, 299, 314, 315), (293, 292, 307, 308), (301, 300, 315, 316), (294, 293, 308, 309), (287, 256, 302), (0, 301, 316), (295, 294, 309, 310), (288, 287, 302, 303), (296, 295, 310, 311), (289, 288, 303, 304), (297, 296, 311, 312), (290, 289, 304, 305), (298, 297, 312, 313), (291, 290, 305, 306), (299, 298, 313, 314), (311, 310, 325, 326), (304, 303, 318, 319), (312, 311, 326, 327), (305, 304, 319, 320), (313, 312, 327, 328), (306, 305, 320, 321), (314, 313, 328, 329), (307, 306, 321, 322), (315, 314, 329, 330), (308, 307, 322, 323), (316, 315, 330, 331), (309, 308, 323, 324), (302, 256, 317), (0, 316, 331), (310, 309, 324, 325), (303, 302, 317, 318), (330, 329, 344, 345), (323, 322, 337, 338), (331, 330, 345, 346), (324, 323, 338, 339), (317, 256, 332), (0, 331, 346), (325, 324, 339, 340), (318, 317, 332, 333), (326, 325, 340, 341), (319, 318, 333, 334), (327, 326, 341, 342), (320, 319, 334, 335), (328, 327, 342, 343), (321, 320, 335, 336), (329, 328, 343, 344), (322, 321, 336, 337), (334, 333, 348, 349), (342, 341, 356, 357), (335, 334, 349, 350), (343, 342, 357, 358), (336, 335, 350, 351), (344, 343, 358, 359), (337, 336, 351, 352), (345, 344, 359, 360), (338, 337, 352, 353), (346, 345, 360, 361), (339, 338, 353, 354), (332, 256, 347), (0, 346, 361), (340, 339, 354, 355), (333, 332, 347, 348), (341, 340, 355, 356), (353, 352, 367, 368), (361, 360, 375, 376), (354, 353, 368, 369), (347, 256, 362), (0, 361, 376), (355, 354, 369, 370), (348, 347, 362, 363), (356, 355, 370, 371), (349, 348, 363, 364), (357, 356, 371, 372), (350, 349, 364, 365), (358, 357, 372, 373), (351, 350, 365, 366), (359, 358, 373, 374), (352, 351, 366, 367), (360, 359, 374, 375), (372, 371, 386, 387), (365, 364, 379, 380), (373, 372, 387, 388), (366, 365, 380, 381), (374, 373, 388, 389), (367, 366, 381, 382), (375, 374, 389, 390), (368, 367, 382, 383), (376, 375, 390, 391), (369, 368, 383, 384), (362, 256, 377), (0, 376, 391), (370, 369, 384, 385), (363, 362, 377, 378), (371, 370, 385, 386), (364, 363, 378, 379), (391, 390, 405, 406), (384, 383, 398, 399), (377, 256, 392), (0, 391, 406), (385, 384, 399, 400), (378, 377, 392, 393), (386, 385, 400, 401), (379, 378, 393, 394), (387, 386, 401, 402), (380, 379, 394, 395), (388, 387, 402, 403), (381, 380, 395, 396), (389, 388, 403, 404), (382, 381, 396, 397), (390, 389, 404, 405), (383, 382, 397, 398), (403, 402, 417, 418), (396, 395, 410, 411), (404, 403, 418, 419), (397, 396, 411, 412), (405, 404, 419, 420), (398, 397, 412, 413), (406, 405, 420, 421), (399, 398, 413, 414), (392, 256, 407), (0, 406, 421), (400, 399, 414, 415), (393, 392, 407, 408), (401, 400, 415, 416), (394, 393, 408, 409), (402, 401, 416, 417), (395, 394, 409, 410), (407, 256, 422), (0, 421, 436), (415, 414, 429, 430), (408, 407, 422, 423), (416, 415, 430, 431), (409, 408, 423, 424), (417, 416, 431, 432), (410, 409, 424, 425), (418, 417, 432, 433), (411, 410, 425, 426), (419, 418, 433, 434), (412, 411, 426, 427), (420, 419, 434, 435), (413, 412, 427, 428), (421, 420, 435, 436), (414, 413, 428, 429), (426, 425, 440, 441), (434, 433, 448, 449), (427, 426, 441, 442), (435, 434, 449, 450), (428, 427, 442, 443), (436, 435, 450, 451), (429, 428, 443, 444), (422, 256, 437), (0, 436, 451), (430, 429, 444, 445), (423, 422, 437, 438), (431, 430, 445, 446), (424, 423, 438, 439), (432, 431, 446, 447), (425, 424, 439, 440), (433, 432, 447, 448), (445, 444, 459, 460), (438, 437, 452, 453), (446, 445, 460, 461), (439, 438, 453, 454), (447, 446, 461, 462), (440, 439, 454, 455), (448, 447, 462, 463), (441, 440, 455, 456), (449, 448, 463, 464), (442, 441, 456, 457), (450, 449, 464, 465), (443, 442, 457, 458), (451, 450, 465, 466), (444, 443, 458, 459), (437, 256, 452), (0, 451, 466), (464, 463, 478, 479), (457, 456, 471, 472), (465, 464, 479, 480), (458, 457, 472, 473), (466, 465, 480, 481), (459, 458, 473, 474), (452, 256, 467), (0, 466, 481), (460, 459, 474, 475), (453, 452, 467, 468), (461, 460, 475, 476), (454, 453, 468, 469), (462, 461, 476, 477), (455, 454, 469, 470), (463, 462, 477, 478), (456, 455, 470, 471)])
me_sphere_002.use_remesh_preserve_volume = False
me_sphere_002.use_remesh_preserve_attributes = False
me_sphere_002.use_mirror_vertex_groups = False
me_sphere_002.update()

# ---- objects
ob_suzanne = bpy.data.objects.new('Suzanne', me_suzanne)
ob_sphere_001 = bpy.data.objects.new('Sphere.001', me_sphere_001)
ob_plane = bpy.data.objects.new('Plane', me_plane)
ob_cube = bpy.data.objects.new('Cube', me_cube)
ob_sphere = bpy.data.objects.new('Sphere', me_sphere)
ob_sphere_002 = bpy.data.objects.new('Sphere.002', me_sphere_002)
ob_lamp = bpy.data.objects.new('Lamp', light_lamp)
ob_camera = bpy.data.objects.new('Camera', cam_camera)

# ---- transforms, parenting, visibility, modifiers, constraints
ob_suzanne.location = (0.0, -5.0, 2.0)
ob_suzanne.rotation_euler = (-0.5792, 0.3467, -0.4493)
ob_suzanne.lineart.crease_threshold = 0.0
ob_sphere_001.location = (5.0, 0.0, 3.327)
ob_sphere_001.rotation_euler = (-1.227, 0.01469, -0.1205)
ob_sphere_001.lineart.crease_threshold = 0.0
ob_plane.location = (0.0, 0.0, 0.0)
ob_plane.scale = (10.0, 10.0, 10.0)
ob_plane.lineart.crease_threshold = 0.0
ob_cube.location = (0.0, 0.0, 3.0)
ob_cube.rotation_euler = (0.4097, -0.3703, 0.2015)
ob_cube.lock_rotations_4d = False
ob_cube.empty_display_type = 'ARROWS'
ob_cube.lineart.crease_threshold = 0.0
ob_sphere.location = (1.192e-07, -4.0, 5.0)
ob_sphere.rotation_euler = (1.085, 0.4178, -0.8953)
ob_sphere.lineart.crease_threshold = 0.0
ob_sphere_002.parent = ob_sphere
ob_sphere_002.matrix_parent_inverse = Matrix(((1.0, -3.725e-09, -2.235e-08, -2.235e-08), (3.725e-09, 1.0, 0.0, 4.0), (2.235e-08, 0.0, 1.0, -5.0), (0.0, 0.0, 0.0, 1.0)))
ob_sphere_002.location = (0.566, -4.167, 5.864)
ob_sphere_002.lineart.crease_threshold = 0.0
ob_lamp.location = (4.076, 1.005, 7.324)
ob_lamp.rotation_euler = (0.6503, 0.05522, 1.866)
ob_lamp.lock_rotations_4d = False
ob_lamp.empty_display_type = 'ARROWS'
ob_lamp.color = (0.0, 0.0, 0.0, 0.0)
ob_lamp.lineart.crease_threshold = 0.0
ob_camera.location = (14.43, -13.06, 10.09)
ob_camera.rotation_euler = (1.109, 0.0, 0.8149)
ob_camera.lock_rotations_4d = False
ob_camera.empty_display_type = 'ARROWS'
ob_camera.color = (0.0, 0.0, 0.0, 0.0)
ob_camera.display_type = 'WIRE'
ob_camera.lineart.crease_threshold = 0.0

# ---- collection membership
col_collection_1.objects.link(ob_suzanne)
col_collection_1.objects.link(ob_sphere_001)
col_collection_1.objects.link(ob_plane)
col_collection_1.objects.link(ob_cube)
col_collection_1.objects.link(ob_sphere)
col_collection_1.objects.link(ob_sphere_002)
col_collection_1.objects.link(ob_lamp)
col_collection_1.objects.link(ob_camera)

# ---- scene / render settings (as saved in the file)
scene.camera = ob_camera
scene.frame_start = 1; scene.frame_end = 250; scene.frame_set(0)
scene.render.engine = 'BLENDER_EEVEE_NEXT'
scene.render.resolution_percentage = 50
scene.render.dither_intensity = 0.0
scene.cycles.use_denoising = False
scene.cycles.samples = 128
scene.cycles.sampling_pattern = 'TABULATED_SOBOL'
scene.cycles.use_adaptive_sampling = False
scene.cycles.use_light_tree = False
scene.cycles.blur_glossy = 0.0
scene.cycles.sample_clamp_indirect = 0.0
scene.view_settings.view_transform = 'Standard'
bpy.context.view_layer.update()
